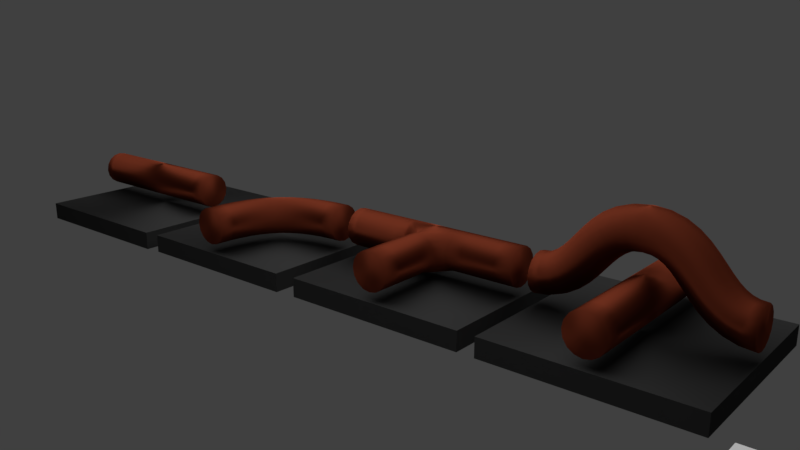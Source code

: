 # Source: electric_components.blend  (saved by Blender 2.79.0; exported with 4.5.12 LTS)
import bpy
from mathutils import Matrix  # noqa: F401  (used for matrix-valued properties, if any)

bpy.ops.wm.read_factory_settings(use_empty=True)
scene = bpy.context.scene
scene.name = 'Scene'

# ---- collections
col_collection_1 = bpy.data.collections.new('Collection 1'); scene.collection.children.link(col_collection_1)

# ---- materials (node trees are filled in below, after node groups)
mat_cable_material = bpy.data.materials.new('cable_material')
mat_cable_material.alpha_threshold = 0.0
mat_cable_material.roughness = 0.5
mat_underground = bpy.data.materials.new('underground')
mat_underground.alpha_threshold = 0.0
mat_underground.roughness = 0.5

# ---- material node trees
mat_cable_material.use_nodes = True; mat_cable_material.node_tree.nodes.clear()
_N = mat_cable_material.node_tree.nodes; _L = mat_cable_material.node_tree.links
n0 = _N.new('ShaderNodeOutputMaterial'); n0.name = 'Material Output'; n0.location = (300, 300)
n1 = _N.new('ShaderNodeBsdfAnisotropic'); n1.name = 'Anisotropic BSDF'; n1.location = (10, 300)
n1.distribution = 'GGX'
n1.inputs[0].default_value = (0.2705, 0.05127, 0.02315, 1.0)
n1.inputs[1].default_value = 0.8367
n1.inputs[2].default_value = 0.5
_L.new(n1.outputs[0], n0.inputs[0])
n0.is_active_output = True
mat_underground.use_nodes = True; mat_underground.node_tree.nodes.clear()
_N = mat_underground.node_tree.nodes; _L = mat_underground.node_tree.links
n0 = _N.new('ShaderNodeOutputMaterial'); n0.name = 'Material Output'; n0.location = (300, 300)
n1 = _N.new('ShaderNodeBsdfAnisotropic'); n1.name = 'Anisotropic BSDF'; n1.location = (10, 300)
n1.distribution = 'GGX'
n1.inputs[0].default_value = (0.06072, 0.06072, 0.06072, 1.0)
n1.inputs[1].default_value = 1.0
n1.inputs[2].default_value = 0.5
_L.new(n1.outputs[0], n0.inputs[0])
n0.is_active_output = True

# ---- world
world_world = bpy.data.worlds.new('World'); scene.world = world_world
world_world.color = (0.05088, 0.05088, 0.05088)
world_world.use_sun_shadow = False
world_world.sun_shadow_jitter_overblur = 0.0
world_world.cycles.sampling_method = 'MANUAL'

# ---- cameras
cam_camera = bpy.data.cameras.new('Camera')
cam_camera.clip_end = 100.0
cam_camera.lens = 35.0
cam_camera.sensor_width = 32.0
cam_camera.sensor_height = 18.0
cam_camera.ortho_scale = 7.314
cam_camera.dof.focus_distance = 0.0

# ---- lights
light_area = bpy.data.lights.new('Area', 'AREA')
light_area.transmission_factor = 0.0
light_area.energy = 392.7
light_area.shadow_buffer_clip_start = 0.5
light_area.shadow_soft_size = 10.0
light_area.shadow_maximum_resolution = 0.006
light_area.use_absolute_resolution = True
light_area.size = 10.0
light_area.size_y = 0.1

# ---- meshes
me_cubeziercurve_003 = bpy.data.meshes.new('CUBezierCurve.003')
me_cubeziercurve_003.from_pydata([(-1.0, 0.1848, -0.09629), (-1.0, 0.1414, -0.0314), (-1.0, 0.07654, 0.01195), (-1.0, -1.192e-07, 0.02718), (-1.0, -0.07654, 0.01195), (-1.0, -0.1414, -0.0314), (-1.0, -0.1848, -0.09629), (-1.0, -0.2, -0.1728), (-1.0, -0.1848, -0.2494), (-1.0, -0.1414, -0.3142), (-1.0, -0.07654, -0.3576), (-1.0, 8.941e-08, -0.3728), (-1.0, 0.07654, -0.3576), (-1.0, 0.1414, -0.3142), (-1.0, 0.1848, -0.2494), (-1.0, 0.2, -0.1728), (-0.901, 0.1848, -0.0862), (-0.9146, 0.1414, -0.02277), (-0.9237, 0.07654, 0.01962), (-0.9269, -1.118e-07, 0.0345), (-0.9237, -0.07654, 0.01962), (-0.9146, -0.1414, -0.02277), (-0.901, -0.1848, -0.0862), (-0.8848, -0.2, -0.161), (-0.8687, -0.1848, -0.2358), (-0.8551, -0.1414, -0.2993), (-0.8459, -0.07654, -0.3417), (-0.8427, 8.941e-08, -0.3565), (-0.8459, 0.07654, -0.3417), (-0.8551, 0.1414, -0.2993), (-0.8687, 0.1848, -0.2358), (-0.8848, 0.2, -0.161), (-0.8187, 0.1848, -0.0587), (-0.8456, 0.1414, 0.0003627), (-0.8635, 0.07654, 0.03983), (-0.8698, -1.118e-07, 0.05369), (-0.8635, -0.07654, 0.03983), (-0.8456, -0.1414, 0.0003626), (-0.8187, -0.1848, -0.05871), (-0.787, -0.2, -0.1284), (-0.7554, -0.1848, -0.1981), (-0.7285, -0.1414, -0.2571), (-0.7106, -0.07654, -0.2966), (-0.7043, 7.451e-08, -0.3104), (-0.7106, 0.07654, -0.2966), (-0.7285, 0.1414, -0.2571), (-0.7554, 0.1848, -0.1981), (-0.787, 0.2, -0.1284), (-0.7473, 0.1848, -0.01657), (-0.7847, 0.1414, 0.03642), (-0.8098, 0.07654, 0.07182), (-0.8186, -1.043e-07, 0.08425), (-0.8098, -0.07654, 0.07182), (-0.7847, -0.1414, 0.03642), (-0.7473, -0.1848, -0.01657), (-0.7031, -0.2, -0.07907), (-0.659, -0.1848, -0.1416), (-0.6215, -0.1414, -0.1946), (-0.5965, -0.07654, -0.23), (-0.5877, 8.941e-08, -0.2424), (-0.5965, 0.07654, -0.23), (-0.6215, 0.1414, -0.1946), (-0.659, 0.1848, -0.1416), (-0.7031, 0.2, -0.07907), (-0.6821, 0.1848, 0.03845), (-0.7266, 0.1414, 0.08568), (-0.7563, 0.07654, 0.1172), (-0.7667, -1.118e-07, 0.1283), (-0.7563, -0.07654, 0.1172), (-0.7266, -0.1414, 0.08568), (-0.6821, -0.1848, 0.03845), (-0.6296, -0.2, -0.01727), (-0.5772, -0.1848, -0.07299), (-0.5327, -0.1414, -0.1202), (-0.5029, -0.07654, -0.1518), (-0.4925, 8.196e-08, -0.1629), (-0.5029, 0.07654, -0.1518), (-0.5327, 0.1414, -0.1202), (-0.5772, 0.1848, -0.07299), (-0.6296, 0.2, -0.01727), (-0.62, 0.1848, 0.104), (-0.6683, 0.1414, 0.1473), (-0.7006, 0.07654, 0.1763), (-0.7119, -1.118e-07, 0.1865), (-0.7006, -0.07654, 0.1763), (-0.6683, -0.1414, 0.1473), (-0.62, -0.1848, 0.104), (-0.5631, -0.2, 0.05287), (-0.5061, -0.1848, 0.001744), (-0.4578, -0.1414, -0.0416), (-0.4256, -0.07654, -0.07056), (-0.4142, 7.451e-08, -0.08073), (-0.4256, 0.07654, -0.07056), (-0.4578, 0.1414, -0.0416), (-0.5061, 0.1848, 0.001744), (-0.5631, 0.2, 0.05287), (-0.5583, 0.1848, 0.1767), (-0.6078, 0.1414, 0.2187), (-0.6409, 0.07654, 0.2468), (-0.6525, -1.043e-07, 0.2566), (-0.6409, -0.07654, 0.2468), (-0.6078, -0.1414, 0.2187), (-0.5583, -0.1848, 0.1767), (-0.5, -0.2, 0.1272), (-0.4417, -0.1848, 0.07764), (-0.3922, -0.1414, 0.03565), (-0.3591, -0.07654, 0.007595), (-0.3475, 7.451e-08, -0.002257), (-0.3591, 0.07654, 0.007595), (-0.3922, 0.1414, 0.03565), (-0.4417, 0.1848, 0.07764), (-0.5, 0.2, 0.1272), (-0.4939, 0.1848, 0.2526), (-0.5422, 0.1414, 0.2959), (-0.5744, 0.07654, 0.3249), (-0.5858, -1.118e-07, 0.3351), (-0.5744, -0.07654, 0.3249), (-0.5422, -0.1414, 0.2959), (-0.4939, -0.1848, 0.2526), (-0.4369, -0.2, 0.2015), (-0.38, -0.1848, 0.1504), (-0.3317, -0.1414, 0.107), (-0.2994, -0.07654, 0.07805), (-0.2881, 7.451e-08, 0.06788), (-0.2994, 0.07654, 0.07805), (-0.3317, 0.1414, 0.107), (-0.38, 0.1848, 0.1504), (-0.4369, 0.2, 0.2015), (-0.4228, 0.1848, 0.3273), (-0.4673, 0.1414, 0.3746), (-0.4971, 0.07654, 0.4061), (-0.5075, -1.043e-07, 0.4172), (-0.4971, -0.07654, 0.4061), (-0.4673, -0.1414, 0.3746), (-0.4228, -0.1848, 0.3273), (-0.3704, -0.2, 0.2716), (-0.3179, -0.1848, 0.2159), (-0.2734, -0.1414, 0.1687), (-0.2437, -0.07654, 0.1371), (-0.2333, 8.196e-08, 0.126), (-0.2437, 0.07654, 0.1371), (-0.2734, 0.1414, 0.1687), (-0.3179, 0.1848, 0.2159), (-0.3704, 0.2, 0.2716), (-0.341, 0.1848, 0.3959), (-0.3785, 0.1414, 0.4489), (-0.4035, 0.07654, 0.4843), (-0.4123, -1.043e-07, 0.4968), (-0.4035, -0.07654, 0.4843), (-0.3785, -0.1414, 0.4489), (-0.341, -0.1848, 0.3959), (-0.2969, -0.2, 0.3334), (-0.2527, -0.1848, 0.2709), (-0.2153, -0.1414, 0.2179), (-0.1902, -0.07654, 0.1825), (-0.1814, 8.941e-08, 0.1701), (-0.1902, 0.07654, 0.1825), (-0.2153, 0.1414, 0.2179), (-0.2527, 0.1848, 0.2709), (-0.2969, 0.2, 0.3334), (-0.2446, 0.1848, 0.4524), (-0.2715, 0.1414, 0.5115), (-0.2894, 0.07654, 0.5509), (-0.2957, -1.118e-07, 0.5648), (-0.2894, -0.07654, 0.5509), (-0.2715, -0.1414, 0.5115), (-0.2446, -0.1848, 0.4524), (-0.213, -0.2, 0.3827), (-0.1813, -0.1848, 0.3131), (-0.1544, -0.1414, 0.254), (-0.1365, -0.07654, 0.2145), (-0.1302, 8.196e-08, 0.2007), (-0.1365, 0.07654, 0.2145), (-0.1544, 0.1414, 0.254), (-0.1813, 0.1848, 0.3131), (-0.213, 0.2, 0.3827), (-0.1313, 0.1848, 0.4902), (-0.1449, 0.1414, 0.5536), (-0.1541, 0.07654, 0.596), (-0.1573, -1.043e-07, 0.6109), (-0.1541, -0.07654, 0.596), (-0.1449, -0.1414, 0.5536), (-0.1313, -0.1848, 0.4902), (-0.1152, -0.2, 0.4154), (-0.09905, -0.1848, 0.3405), (-0.08539, -0.1414, 0.2771), (-0.07626, -0.07654, 0.2347), (-0.07305, 7.451e-08, 0.2199), (-0.07626, 0.07654, 0.2347), (-0.08539, 0.1414, 0.2771), (-0.09905, 0.1848, 0.3405), (-0.1152, 0.2, 0.4154), (-5.029e-08, 0.1848, 0.5037), (-7.823e-08, 0.1414, 0.5686), (-9.313e-08, 0.07654, 0.612), (-8.941e-08, -1.043e-07, 0.6272), (-8.196e-08, -0.07654, 0.612), (-5.96e-08, -0.1414, 0.5686), (-2.98e-08, -0.1848, 0.5037), (1.49e-08, -0.2, 0.4272), (4.657e-08, -0.1848, 0.3506), (7.823e-08, -0.1414, 0.2858), (9.127e-08, -0.07654, 0.2424), (8.941e-08, 7.451e-08, 0.2272), (8.196e-08, 0.07654, 0.2424), (5.96e-08, 0.1414, 0.2858), (2.235e-08, 0.1848, 0.3506), (-1.49e-08, 0.2, 0.4272), (0.1313, 0.1848, 0.4902), (0.1449, 0.1414, 0.5536), (0.1541, 0.07654, 0.596), (0.1573, -1.08e-07, 0.6109), (0.1541, -0.07654, 0.596), (0.1449, -0.1414, 0.5536), (0.1313, -0.1848, 0.4902), (0.1152, -0.2, 0.4154), (0.09905, -0.1848, 0.3405), (0.08539, -0.1414, 0.2771), (0.07626, -0.07654, 0.2347), (0.07305, 7.823e-08, 0.2199), (0.07626, 0.07654, 0.2347), (0.08539, 0.1414, 0.2771), (0.09905, 0.1848, 0.3405), (0.1152, 0.2, 0.4154), (0.2446, 0.1848, 0.4524), (0.2715, 0.1414, 0.5115), (0.2894, 0.07654, 0.5509), (0.2957, -1.006e-07, 0.5648), (0.2894, -0.07654, 0.5509), (0.2715, -0.1414, 0.5115), (0.2446, -0.1848, 0.4524), (0.213, -0.2, 0.3827), (0.1813, -0.1848, 0.3131), (0.1544, -0.1414, 0.254), (0.1365, -0.07654, 0.2145), (0.1302, 6.519e-08, 0.2007), (0.1365, 0.07654, 0.2145), (0.1544, 0.1414, 0.254), (0.1813, 0.1848, 0.3131), (0.213, 0.2, 0.3827), (0.341, 0.1848, 0.3959), (0.3785, 0.1414, 0.4489), (0.4035, 0.07654, 0.4843), (0.4123, -1.043e-07, 0.4968), (0.4035, -0.07654, 0.4843), (0.3785, -0.1414, 0.4489), (0.341, -0.1848, 0.3959), (0.2969, -0.2, 0.3334), (0.2527, -0.1848, 0.2709), (0.2153, -0.1414, 0.2179), (0.1902, -0.07654, 0.1825), (0.1814, 8.009e-08, 0.1701), (0.1902, 0.07654, 0.1825), (0.2153, 0.1414, 0.2179), (0.2527, 0.1848, 0.2709), (0.2969, 0.2, 0.3334), (0.4228, 0.1848, 0.3273), (0.4673, 0.1414, 0.3746), (0.4971, 0.07654, 0.4061), (0.5075, -9.872e-08, 0.4172), (0.4971, -0.07654, 0.4061), (0.4673, -0.1414, 0.3746), (0.4228, -0.1848, 0.3273), (0.3704, -0.2, 0.2716), (0.3179, -0.1848, 0.2159), (0.2734, -0.1414, 0.1687), (0.2437, -0.07654, 0.1371), (0.2333, 7.451e-08, 0.126), (0.2437, 0.07654, 0.1371), (0.2734, 0.1414, 0.1687), (0.3179, 0.1848, 0.2159), (0.3704, 0.2, 0.2716), (0.4939, 0.1848, 0.2526), (0.5422, 0.1414, 0.2959), (0.5744, 0.07654, 0.3249), (0.5858, -9.686e-08, 0.3351), (0.5744, -0.07654, 0.3249), (0.5422, -0.1414, 0.2959), (0.4939, -0.1848, 0.2526), (0.4369, -0.2, 0.2015), (0.38, -0.1848, 0.1504), (0.3317, -0.1414, 0.107), (0.2994, -0.07654, 0.07805), (0.2881, 6.519e-08, 0.06788), (0.2994, 0.07654, 0.07805), (0.3317, 0.1414, 0.107), (0.38, 0.1848, 0.1504), (0.4369, 0.2, 0.2015), (0.5583, 0.1848, 0.1767), (0.6078, 0.1414, 0.2187), (0.6409, 0.07654, 0.2468), (0.6525, -1.015e-07, 0.2566), (0.6409, -0.07654, 0.2468), (0.6078, -0.1414, 0.2187), (0.5583, -0.1848, 0.1767), (0.5, -0.2, 0.1272), (0.4417, -0.1848, 0.07764), (0.3922, -0.1414, 0.03565), (0.3591, -0.07654, 0.007595), (0.3475, 6.985e-08, -0.002257), (0.3591, 0.07654, 0.007595), (0.3922, 0.1414, 0.03565), (0.4417, 0.1848, 0.07764), (0.5, 0.2, 0.1272), (0.62, 0.1848, 0.104), (0.6683, 0.1414, 0.1473), (0.7006, 0.07654, 0.1763), (0.7119, -9.686e-08, 0.1865), (0.7006, -0.07654, 0.1763), (0.6683, -0.1414, 0.1473), (0.62, -0.1848, 0.104), (0.5631, -0.2, 0.05287), (0.5061, -0.1848, 0.001744), (0.4578, -0.1414, -0.0416), (0.4256, -0.07654, -0.07056), (0.4142, 6.519e-08, -0.08073), (0.4256, 0.07654, -0.07056), (0.4578, 0.1414, -0.0416), (0.5061, 0.1848, 0.001744), (0.5631, 0.2, 0.05287), (0.6821, 0.1848, 0.03845), (0.7266, 0.1414, 0.08568), (0.7563, 0.07654, 0.1172), (0.7667, -1.024e-07, 0.1283), (0.7563, -0.07654, 0.1172), (0.7266, -0.1414, 0.08568), (0.6821, -0.1848, 0.03845), (0.6296, -0.2, -0.01727), (0.5772, -0.1848, -0.07299), (0.5327, -0.1414, -0.1202), (0.5029, -0.07654, -0.1518), (0.4925, 7.823e-08, -0.1629), (0.5029, 0.07654, -0.1518), (0.5327, 0.1414, -0.1202), (0.5772, 0.1848, -0.07299), (0.6296, 0.2, -0.01727), (0.7473, 0.1848, -0.01657), (0.7847, 0.1414, 0.03642), (0.8098, 0.07654, 0.07182), (0.8186, -1.024e-07, 0.08425), (0.8098, -0.07654, 0.07182), (0.7847, -0.1414, 0.03642), (0.7473, -0.1848, -0.01657), (0.7031, -0.2, -0.07907), (0.659, -0.1848, -0.1416), (0.6215, -0.1414, -0.1946), (0.5965, -0.07654, -0.23), (0.5877, 8.382e-08, -0.2424), (0.5965, 0.07654, -0.23), (0.6215, 0.1414, -0.1946), (0.659, 0.1848, -0.1416), (0.7031, 0.2, -0.07907), (0.8187, 0.1848, -0.0587), (0.8456, 0.1414, 0.0003628), (0.8635, 0.07654, 0.03983), (0.8698, -1.062e-07, 0.05369), (0.8635, -0.07654, 0.03983), (0.8456, -0.1414, 0.0003626), (0.8187, -0.1848, -0.0587), (0.787, -0.2, -0.1284), (0.7554, -0.1848, -0.1981), (0.7285, -0.1414, -0.2571), (0.7106, -0.07654, -0.2966), (0.7043, 7.078e-08, -0.3104), (0.7106, 0.07654, -0.2966), (0.7285, 0.1414, -0.2571), (0.7554, 0.1848, -0.1981), (0.787, 0.2, -0.1284), (0.901, 0.1848, -0.0862), (0.9146, 0.1414, -0.02277), (0.9237, 0.07654, 0.01962), (0.9269, -1.043e-07, 0.0345), (0.9237, -0.07654, 0.01962), (0.9146, -0.1414, -0.02277), (0.901, -0.1848, -0.0862), (0.8848, -0.2, -0.161), (0.8687, -0.1848, -0.2358), (0.8551, -0.1414, -0.2993), (0.8459, -0.07654, -0.3417), (0.8427, 7.451e-08, -0.3565), (0.8459, 0.07654, -0.3417), (0.8551, 0.1414, -0.2993), (0.8687, 0.1848, -0.2358), (0.8848, 0.2, -0.161), (1.0, 0.1848, -0.09629), (1.0, 0.1414, -0.0314), (1.0, 0.07654, 0.01195), (1.0, -9.686e-08, 0.02718), (1.0, -0.07654, 0.01195), (1.0, -0.1414, -0.0314), (1.0, -0.1848, -0.09629), (1.0, -0.2, -0.1728), (1.0, -0.1848, -0.2494), (1.0, -0.1414, -0.3142), (1.0, -0.07654, -0.3576), (1.0, 6.706e-08, -0.3728), (1.0, 0.07654, -0.3576), (1.0, 0.1414, -0.3142), (1.0, 0.1848, -0.2494), (1.0, 0.2, -0.1728), (-0.1848, -1.0, -0.09629), (-0.1414, -1.0, -0.0314), (-0.07654, -1.0, 0.01195), (1.331e-07, -1.0, 0.02718), (0.07654, -1.0, 0.01195), (0.1414, -1.0, -0.0314), (0.1848, -1.0, -0.09629), (0.2, -1.0, -0.1728), (0.1848, -1.0, -0.2494), (0.1414, -1.0, -0.3142), (0.07654, -1.0, -0.3576), (-1.589e-08, -1.0, -0.3728), (-0.07654, -1.0, -0.3576), (-0.1414, -1.0, -0.3142), (-0.1848, -1.0, -0.2494), (-0.2, -1.0, -0.1728), (-0.1848, -0.793, -0.09629), (-0.1414, -0.793, -0.0314), (-0.07654, -0.793, 0.01195), (1.365e-07, -0.793, 0.02718), (0.07654, -0.793, 0.01195), (0.1414, -0.793, -0.0314), (0.1848, -0.793, -0.09629), (0.2, -0.793, -0.1728), (0.1848, -0.793, -0.2494), (0.1414, -0.793, -0.3142), (0.07654, -0.793, -0.3576), (-1.248e-08, -0.793, -0.3728), (-0.07654, -0.793, -0.3576), (-0.1414, -0.793, -0.3142), (-0.1848, -0.793, -0.2494), (-0.2, -0.793, -0.1728), (-0.1848, -0.6016, -0.09629), (-0.1414, -0.6016, -0.0314), (-0.07654, -0.6016, 0.01195), (1.363e-07, -0.6016, 0.02718), (0.07654, -0.6016, 0.01195), (0.1414, -0.6016, -0.0314), (0.1848, -0.6016, -0.09629), (0.2, -0.6016, -0.1728), (0.1848, -0.6016, -0.2494), (0.1414, -0.6016, -0.3142), (0.07654, -0.6016, -0.3576), (-1.271e-08, -0.6016, -0.3728), (-0.07654, -0.6016, -0.3576), (-0.1414, -0.6016, -0.3142), (-0.1848, -0.6016, -0.2494), (-0.2, -0.6016, -0.1728), (-0.1848, -0.4234, -0.09629), (-0.1414, -0.4234, -0.0314), (-0.07654, -0.4234, 0.01195), (1.329e-07, -0.4234, 0.02718), (0.07654, -0.4234, 0.01195), (0.1414, -0.4234, -0.0314), (0.1848, -0.4234, -0.09629), (0.2, -0.4234, -0.1728), (0.1848, -0.4234, -0.2494), (0.1414, -0.4234, -0.3142), (0.07654, -0.4234, -0.3576), (-1.607e-08, -0.4234, -0.3728), (-0.07654, -0.4234, -0.3576), (-0.1414, -0.4234, -0.3142), (-0.1848, -0.4234, -0.2494), (-0.2, -0.4234, -0.1728), (-0.1848, -0.2558, -0.09629), (-0.1414, -0.2558, -0.0314), (-0.07654, -0.2558, 0.01195), (1.27e-07, -0.2558, 0.02718), (0.07654, -0.2558, 0.01195), (0.1414, -0.2558, -0.0314), (0.1848, -0.2558, -0.09629), (0.2, -0.2558, -0.1728), (0.1848, -0.2558, -0.2494), (0.1414, -0.2558, -0.3142), (0.07654, -0.2558, -0.3576), (-2.206e-08, -0.2558, -0.3728), (-0.07654, -0.2558, -0.3576), (-0.1414, -0.2558, -0.3142), (-0.1848, -0.2558, -0.2494), (-0.2, -0.2558, -0.1728), (-0.1848, -0.09638, -0.09629), (-0.1414, -0.09638, -0.0314), (-0.07654, -0.09638, 0.01195), (1.189e-07, -0.09638, 0.02718), (0.07654, -0.09638, 0.01195), (0.1414, -0.09638, -0.0314), (0.1848, -0.09638, -0.09629), (0.2, -0.09638, -0.1728), (0.1848, -0.09638, -0.2494), (0.1414, -0.09638, -0.3142), (0.07654, -0.09638, -0.3576), (-3.016e-08, -0.09638, -0.3728), (-0.07654, -0.09638, -0.3576), (-0.1414, -0.09638, -0.3142), (-0.1848, -0.09638, -0.2494), (-0.2, -0.09638, -0.1728), (-0.1848, 0.05738, -0.09629), (-0.1414, 0.05738, -0.0314), (-0.07654, 0.05738, 0.01195), (1.091e-07, 0.05738, 0.02718), (0.07654, 0.05738, 0.01195), (0.1414, 0.05738, -0.0314), (0.1848, 0.05738, -0.09629), (0.2, 0.05738, -0.1728), (0.1848, 0.05738, -0.2494), (0.1414, 0.05738, -0.3142), (0.07654, 0.05738, -0.3576), (-3.987e-08, 0.05738, -0.3728), (-0.07654, 0.05738, -0.3576), (-0.1414, 0.05738, -0.3142), (-0.1848, 0.05738, -0.2494), (-0.2, 0.05738, -0.1728), (-0.1848, 0.208, -0.09629), (-0.1414, 0.208, -0.0314), (-0.07654, 0.208, 0.01195), (9.834e-08, 0.208, 0.02718), (0.07654, 0.208, 0.01195), (0.1414, 0.208, -0.0314), (0.1848, 0.208, -0.09629), (0.2, 0.208, -0.1728), (0.1848, 0.208, -0.2494), (0.1414, 0.208, -0.3142), (0.07654, 0.208, -0.3576), (-5.067e-08, 0.208, -0.3728), (-0.07654, 0.208, -0.3576), (-0.1414, 0.208, -0.3142), (-0.1848, 0.208, -0.2494), (-0.2, 0.208, -0.1728), (-0.1848, 0.3578, -0.09629), (-0.1414, 0.3578, -0.0314), (-0.07654, 0.3578, 0.01195), (8.695e-08, 0.3578, 0.02718), (0.07654, 0.3578, 0.01195), (0.1414, 0.3578, -0.0314), (0.1848, 0.3578, -0.09629), (0.2, 0.3578, -0.1728), (0.1848, 0.3578, -0.2494), (0.1414, 0.3578, -0.3142), (0.07654, 0.3578, -0.3576), (-6.206e-08, 0.3578, -0.3728), (-0.07654, 0.3578, -0.3576), (-0.1414, 0.3578, -0.3142), (-0.1848, 0.3578, -0.2494), (-0.2, 0.3578, -0.1728), (-0.1848, 0.5095, -0.09629), (-0.1414, 0.5095, -0.0314), (-0.07654, 0.5095, 0.01195), (7.548e-08, 0.5095, 0.02718), (0.07654, 0.5095, 0.01195), (0.1414, 0.5095, -0.0314), (0.1848, 0.5095, -0.09629), (0.2, 0.5095, -0.1728), (0.1848, 0.5095, -0.2494), (0.1414, 0.5095, -0.3142), (0.07654, 0.5095, -0.3576), (-7.353e-08, 0.5095, -0.3728), (-0.07654, 0.5095, -0.3576), (-0.1414, 0.5095, -0.3142), (-0.1848, 0.5095, -0.2494), (-0.2, 0.5095, -0.1728), (-0.1848, 0.6654, -0.09629), (-0.1414, 0.6654, -0.0314), (-0.07654, 0.6654, 0.01195), (6.444e-08, 0.6654, 0.02718), (0.07654, 0.6654, 0.01195), (0.1414, 0.6654, -0.0314), (0.1848, 0.6654, -0.09629), (0.2, 0.6654, -0.1728), (0.1848, 0.6654, -0.2494), (0.1414, 0.6654, -0.3142), (0.07654, 0.6654, -0.3576), (-8.457e-08, 0.6654, -0.3728), (-0.07654, 0.6654, -0.3576), (-0.1414, 0.6654, -0.3142), (-0.1848, 0.6654, -0.2494), (-0.2, 0.6654, -0.1728), (-0.1848, 0.8281, -0.09629), (-0.1414, 0.8281, -0.0314), (-0.07654, 0.8281, 0.01195), (5.434e-08, 0.8281, 0.02718), (0.07654, 0.8281, 0.01195), (0.1414, 0.8281, -0.0314), (0.1848, 0.8281, -0.09629), (0.2, 0.8281, -0.1728), (0.1848, 0.8281, -0.2494), (0.1414, 0.8281, -0.3142), (0.07654, 0.8281, -0.3576), (-9.467e-08, 0.8281, -0.3728), (-0.07654, 0.8281, -0.3576), (-0.1414, 0.8281, -0.3142), (-0.1848, 0.8281, -0.2494), (-0.2, 0.8281, -0.1728), (-0.1848, 1.0, -0.09629), (-0.1414, 1.0, -0.0314), (-0.07654, 1.0, 0.01195), (4.57e-08, 1.0, 0.02718), (0.07654, 1.0, 0.01195), (0.1414, 1.0, -0.0314), (0.1848, 1.0, -0.09629), (0.2, 1.0, -0.1728), (0.1848, 1.0, -0.2494), (0.1414, 1.0, -0.3142), (0.07654, 1.0, -0.3576), (-1.033e-07, 1.0, -0.3728), (-0.07654, 1.0, -0.3576), (-0.1414, 1.0, -0.3142), (-0.1848, 1.0, -0.2494), (-0.2, 1.0, -0.1728), (-1.0, -1.0, -0.6728), (1.0, -1.0, -0.6728), (-1.0, 1.0, -0.6728), (1.0, 1.0, -0.6728), (-1.0, -1.0, -0.6728), (1.0, -1.0, -0.6728), (-1.0, 1.0, -0.6728), (1.0, 1.0, -0.6728), (-1.0, -1.0, -0.4728), (1.0, -1.0, -0.4728), (-1.0, 1.0, -0.4728), (1.0, 1.0, -0.4728)], [], [(0, 16, 31, 15), (1, 17, 16, 0), (2, 18, 17, 1), (3, 19, 18, 2), (4, 20, 19, 3), (5, 21, 20, 4), (6, 22, 21, 5), (7, 23, 22, 6), (8, 24, 23, 7), (9, 25, 24, 8), (10, 26, 25, 9), (11, 27, 26, 10), (12, 28, 27, 11), (13, 29, 28, 12), (14, 30, 29, 13), (15, 31, 30, 14), (16, 32, 47, 31), (17, 33, 32, 16), (18, 34, 33, 17), (19, 35, 34, 18), (20, 36, 35, 19), (21, 37, 36, 20), (22, 38, 37, 21), (23, 39, 38, 22), (24, 40, 39, 23), (25, 41, 40, 24), (26, 42, 41, 25), (27, 43, 42, 26), (28, 44, 43, 27), (29, 45, 44, 28), (30, 46, 45, 29), (31, 47, 46, 30), (32, 48, 63, 47), (33, 49, 48, 32), (34, 50, 49, 33), (35, 51, 50, 34), (36, 52, 51, 35), (37, 53, 52, 36), (38, 54, 53, 37), (39, 55, 54, 38), (40, 56, 55, 39), (41, 57, 56, 40), (42, 58, 57, 41), (43, 59, 58, 42), (44, 60, 59, 43), (45, 61, 60, 44), (46, 62, 61, 45), (47, 63, 62, 46), (48, 64, 79, 63), (49, 65, 64, 48), (50, 66, 65, 49), (51, 67, 66, 50), (52, 68, 67, 51), (53, 69, 68, 52), (54, 70, 69, 53), (55, 71, 70, 54), (56, 72, 71, 55), (57, 73, 72, 56), (58, 74, 73, 57), (59, 75, 74, 58), (60, 76, 75, 59), (61, 77, 76, 60), (62, 78, 77, 61), (63, 79, 78, 62), (64, 80, 95, 79), (65, 81, 80, 64), (66, 82, 81, 65), (67, 83, 82, 66), (68, 84, 83, 67), (69, 85, 84, 68), (70, 86, 85, 69), (71, 87, 86, 70), (72, 88, 87, 71), (73, 89, 88, 72), (74, 90, 89, 73), (75, 91, 90, 74), (76, 92, 91, 75), (77, 93, 92, 76), (78, 94, 93, 77), (79, 95, 94, 78), (80, 96, 111, 95), (81, 97, 96, 80), (82, 98, 97, 81), (83, 99, 98, 82), (84, 100, 99, 83), (85, 101, 100, 84), (86, 102, 101, 85), (87, 103, 102, 86), (88, 104, 103, 87), (89, 105, 104, 88), (90, 106, 105, 89), (91, 107, 106, 90), (92, 108, 107, 91), (93, 109, 108, 92), (94, 110, 109, 93), (95, 111, 110, 94), (96, 112, 127, 111), (97, 113, 112, 96), (98, 114, 113, 97), (99, 115, 114, 98), (100, 116, 115, 99), (101, 117, 116, 100), (102, 118, 117, 101), (103, 119, 118, 102), (104, 120, 119, 103), (105, 121, 120, 104), (106, 122, 121, 105), (107, 123, 122, 106), (108, 124, 123, 107), (109, 125, 124, 108), (110, 126, 125, 109), (111, 127, 126, 110), (112, 128, 143, 127), (113, 129, 128, 112), (114, 130, 129, 113), (115, 131, 130, 114), (116, 132, 131, 115), (117, 133, 132, 116), (118, 134, 133, 117), (119, 135, 134, 118), (120, 136, 135, 119), (121, 137, 136, 120), (122, 138, 137, 121), (123, 139, 138, 122), (124, 140, 139, 123), (125, 141, 140, 124), (126, 142, 141, 125), (127, 143, 142, 126), (128, 144, 159, 143), (129, 145, 144, 128), (130, 146, 145, 129), (131, 147, 146, 130), (132, 148, 147, 131), (133, 149, 148, 132), (134, 150, 149, 133), (135, 151, 150, 134), (136, 152, 151, 135), (137, 153, 152, 136), (138, 154, 153, 137), (139, 155, 154, 138), (140, 156, 155, 139), (141, 157, 156, 140), (142, 158, 157, 141), (143, 159, 158, 142), (144, 160, 175, 159), (145, 161, 160, 144), (146, 162, 161, 145), (147, 163, 162, 146), (148, 164, 163, 147), (149, 165, 164, 148), (150, 166, 165, 149), (151, 167, 166, 150), (152, 168, 167, 151), (153, 169, 168, 152), (154, 170, 169, 153), (155, 171, 170, 154), (156, 172, 171, 155), (157, 173, 172, 156), (158, 174, 173, 157), (159, 175, 174, 158), (160, 176, 191, 175), (161, 177, 176, 160), (162, 178, 177, 161), (163, 179, 178, 162), (164, 180, 179, 163), (165, 181, 180, 164), (166, 182, 181, 165), (167, 183, 182, 166), (168, 184, 183, 167), (169, 185, 184, 168), (170, 186, 185, 169), (171, 187, 186, 170), (172, 188, 187, 171), (173, 189, 188, 172), (174, 190, 189, 173), (175, 191, 190, 174), (176, 192, 207, 191), (177, 193, 192, 176), (178, 194, 193, 177), (179, 195, 194, 178), (180, 196, 195, 179), (181, 197, 196, 180), (182, 198, 197, 181), (183, 199, 198, 182), (184, 200, 199, 183), (185, 201, 200, 184), (186, 202, 201, 185), (187, 203, 202, 186), (188, 204, 203, 187), (189, 205, 204, 188), (190, 206, 205, 189), (191, 207, 206, 190), (192, 208, 223, 207), (193, 209, 208, 192), (194, 210, 209, 193), (195, 211, 210, 194), (196, 212, 211, 195), (197, 213, 212, 196), (198, 214, 213, 197), (199, 215, 214, 198), (200, 216, 215, 199), (201, 217, 216, 200), (202, 218, 217, 201), (203, 219, 218, 202), (204, 220, 219, 203), (205, 221, 220, 204), (206, 222, 221, 205), (207, 223, 222, 206), (208, 224, 239, 223), (209, 225, 224, 208), (210, 226, 225, 209), (211, 227, 226, 210), (212, 228, 227, 211), (213, 229, 228, 212), (214, 230, 229, 213), (215, 231, 230, 214), (216, 232, 231, 215), (217, 233, 232, 216), (218, 234, 233, 217), (219, 235, 234, 218), (220, 236, 235, 219), (221, 237, 236, 220), (222, 238, 237, 221), (223, 239, 238, 222), (224, 240, 255, 239), (225, 241, 240, 224), (226, 242, 241, 225), (227, 243, 242, 226), (228, 244, 243, 227), (229, 245, 244, 228), (230, 246, 245, 229), (231, 247, 246, 230), (232, 248, 247, 231), (233, 249, 248, 232), (234, 250, 249, 233), (235, 251, 250, 234), (236, 252, 251, 235), (237, 253, 252, 236), (238, 254, 253, 237), (239, 255, 254, 238), (240, 256, 271, 255), (241, 257, 256, 240), (242, 258, 257, 241), (243, 259, 258, 242), (244, 260, 259, 243), (245, 261, 260, 244), (246, 262, 261, 245), (247, 263, 262, 246), (248, 264, 263, 247), (249, 265, 264, 248), (250, 266, 265, 249), (251, 267, 266, 250), (252, 268, 267, 251), (253, 269, 268, 252), (254, 270, 269, 253), (255, 271, 270, 254), (256, 272, 287, 271), (257, 273, 272, 256), (258, 274, 273, 257), (259, 275, 274, 258), (260, 276, 275, 259), (261, 277, 276, 260), (262, 278, 277, 261), (263, 279, 278, 262), (264, 280, 279, 263), (265, 281, 280, 264), (266, 282, 281, 265), (267, 283, 282, 266), (268, 284, 283, 267), (269, 285, 284, 268), (270, 286, 285, 269), (271, 287, 286, 270), (272, 288, 303, 287), (273, 289, 288, 272), (274, 290, 289, 273), (275, 291, 290, 274), (276, 292, 291, 275), (277, 293, 292, 276), (278, 294, 293, 277), (279, 295, 294, 278), (280, 296, 295, 279), (281, 297, 296, 280), (282, 298, 297, 281), (283, 299, 298, 282), (284, 300, 299, 283), (285, 301, 300, 284), (286, 302, 301, 285), (287, 303, 302, 286), (288, 304, 319, 303), (289, 305, 304, 288), (290, 306, 305, 289), (291, 307, 306, 290), (292, 308, 307, 291), (293, 309, 308, 292), (294, 310, 309, 293), (295, 311, 310, 294), (296, 312, 311, 295), (297, 313, 312, 296), (298, 314, 313, 297), (299, 315, 314, 298), (300, 316, 315, 299), (301, 317, 316, 300), (302, 318, 317, 301), (303, 319, 318, 302), (304, 320, 335, 319), (305, 321, 320, 304), (306, 322, 321, 305), (307, 323, 322, 306), (308, 324, 323, 307), (309, 325, 324, 308), (310, 326, 325, 309), (311, 327, 326, 310), (312, 328, 327, 311), (313, 329, 328, 312), (314, 330, 329, 313), (315, 331, 330, 314), (316, 332, 331, 315), (317, 333, 332, 316), (318, 334, 333, 317), (319, 335, 334, 318), (320, 336, 351, 335), (321, 337, 336, 320), (322, 338, 337, 321), (323, 339, 338, 322), (324, 340, 339, 323), (325, 341, 340, 324), (326, 342, 341, 325), (327, 343, 342, 326), (328, 344, 343, 327), (329, 345, 344, 328), (330, 346, 345, 329), (331, 347, 346, 330), (332, 348, 347, 331), (333, 349, 348, 332), (334, 350, 349, 333), (335, 351, 350, 334), (336, 352, 367, 351), (337, 353, 352, 336), (338, 354, 353, 337), (339, 355, 354, 338), (340, 356, 355, 339), (341, 357, 356, 340), (342, 358, 357, 341), (343, 359, 358, 342), (344, 360, 359, 343), (345, 361, 360, 344), (346, 362, 361, 345), (347, 363, 362, 346), (348, 364, 363, 347), (349, 365, 364, 348), (350, 366, 365, 349), (351, 367, 366, 350), (352, 368, 383, 367), (353, 369, 368, 352), (354, 370, 369, 353), (355, 371, 370, 354), (356, 372, 371, 355), (357, 373, 372, 356), (358, 374, 373, 357), (359, 375, 374, 358), (360, 376, 375, 359), (361, 377, 376, 360), (362, 378, 377, 361), (363, 379, 378, 362), (364, 380, 379, 363), (365, 381, 380, 364), (366, 382, 381, 365), (367, 383, 382, 366), (368, 384, 399, 383), (369, 385, 384, 368), (370, 386, 385, 369), (371, 387, 386, 370), (372, 388, 387, 371), (373, 389, 388, 372), (374, 390, 389, 373), (375, 391, 390, 374), (376, 392, 391, 375), (377, 393, 392, 376), (378, 394, 393, 377), (379, 395, 394, 378), (380, 396, 395, 379), (381, 397, 396, 380), (382, 398, 397, 381), (383, 399, 398, 382), (0, 15, 14, 13, 12, 11, 10, 9, 8, 7, 6, 5, 4, 3, 2, 1), (385, 386, 387, 388, 389, 390, 391, 392, 393, 394, 395, 396, 397, 398, 399, 384), (400, 416, 431, 415), (401, 417, 416, 400), (402, 418, 417, 401), (403, 419, 418, 402), (404, 420, 419, 403), (405, 421, 420, 404), (406, 422, 421, 405), (407, 423, 422, 406), (408, 424, 423, 407), (409, 425, 424, 408), (410, 426, 425, 409), (411, 427, 426, 410), (412, 428, 427, 411), (413, 429, 428, 412), (414, 430, 429, 413), (415, 431, 430, 414), (416, 432, 447, 431), (417, 433, 432, 416), (418, 434, 433, 417), (419, 435, 434, 418), (420, 436, 435, 419), (421, 437, 436, 420), (422, 438, 437, 421), (423, 439, 438, 422), (424, 440, 439, 423), (425, 441, 440, 424), (426, 442, 441, 425), (427, 443, 442, 426), (428, 444, 443, 427), (429, 445, 444, 428), (430, 446, 445, 429), (431, 447, 446, 430), (432, 448, 463, 447), (433, 449, 448, 432), (434, 450, 449, 433), (435, 451, 450, 434), (436, 452, 451, 435), (437, 453, 452, 436), (438, 454, 453, 437), (439, 455, 454, 438), (440, 456, 455, 439), (441, 457, 456, 440), (442, 458, 457, 441), (443, 459, 458, 442), (444, 460, 459, 443), (445, 461, 460, 444), (446, 462, 461, 445), (447, 463, 462, 446), (448, 464, 479, 463), (449, 465, 464, 448), (450, 466, 465, 449), (451, 467, 466, 450), (452, 468, 467, 451), (453, 469, 468, 452), (454, 470, 469, 453), (455, 471, 470, 454), (456, 472, 471, 455), (457, 473, 472, 456), (458, 474, 473, 457), (459, 475, 474, 458), (460, 476, 475, 459), (461, 477, 476, 460), (462, 478, 477, 461), (463, 479, 478, 462), (464, 480, 495, 479), (465, 481, 480, 464), (466, 482, 481, 465), (467, 483, 482, 466), (468, 484, 483, 467), (469, 485, 484, 468), (470, 486, 485, 469), (471, 487, 486, 470), (472, 488, 487, 471), (473, 489, 488, 472), (474, 490, 489, 473), (475, 491, 490, 474), (476, 492, 491, 475), (477, 493, 492, 476), (478, 494, 493, 477), (479, 495, 494, 478), (480, 496, 511, 495), (481, 497, 496, 480), (482, 498, 497, 481), (483, 499, 498, 482), (484, 500, 499, 483), (485, 501, 500, 484), (486, 502, 501, 485), (487, 503, 502, 486), (488, 504, 503, 487), (489, 505, 504, 488), (490, 506, 505, 489), (491, 507, 506, 490), (492, 508, 507, 491), (493, 509, 508, 492), (494, 510, 509, 493), (495, 511, 510, 494), (496, 512, 527, 511), (497, 513, 512, 496), (498, 514, 513, 497), (499, 515, 514, 498), (500, 516, 515, 499), (501, 517, 516, 500), (502, 518, 517, 501), (503, 519, 518, 502), (504, 520, 519, 503), (505, 521, 520, 504), (506, 522, 521, 505), (507, 523, 522, 506), (508, 524, 523, 507), (509, 525, 524, 508), (510, 526, 525, 509), (511, 527, 526, 510), (512, 528, 543, 527), (513, 529, 528, 512), (514, 530, 529, 513), (515, 531, 530, 514), (516, 532, 531, 515), (517, 533, 532, 516), (518, 534, 533, 517), (519, 535, 534, 518), (520, 536, 535, 519), (521, 537, 536, 520), (522, 538, 537, 521), (523, 539, 538, 522), (524, 540, 539, 523), (525, 541, 540, 524), (526, 542, 541, 525), (527, 543, 542, 526), (528, 544, 559, 543), (529, 545, 544, 528), (530, 546, 545, 529), (531, 547, 546, 530), (532, 548, 547, 531), (533, 549, 548, 532), (534, 550, 549, 533), (535, 551, 550, 534), (536, 552, 551, 535), (537, 553, 552, 536), (538, 554, 553, 537), (539, 555, 554, 538), (540, 556, 555, 539), (541, 557, 556, 540), (542, 558, 557, 541), (543, 559, 558, 542), (544, 560, 575, 559), (545, 561, 560, 544), (546, 562, 561, 545), (547, 563, 562, 546), (548, 564, 563, 547), (549, 565, 564, 548), (550, 566, 565, 549), (551, 567, 566, 550), (552, 568, 567, 551), (553, 569, 568, 552), (554, 570, 569, 553), (555, 571, 570, 554), (556, 572, 571, 555), (557, 573, 572, 556), (558, 574, 573, 557), (559, 575, 574, 558), (560, 576, 591, 575), (561, 577, 576, 560), (562, 578, 577, 561), (563, 579, 578, 562), (564, 580, 579, 563), (565, 581, 580, 564), (566, 582, 581, 565), (567, 583, 582, 566), (568, 584, 583, 567), (569, 585, 584, 568), (570, 586, 585, 569), (571, 587, 586, 570), (572, 588, 587, 571), (573, 589, 588, 572), (574, 590, 589, 573), (575, 591, 590, 574), (576, 592, 607, 591), (577, 593, 592, 576), (578, 594, 593, 577), (579, 595, 594, 578), (580, 596, 595, 579), (581, 597, 596, 580), (582, 598, 597, 581), (583, 599, 598, 582), (584, 600, 599, 583), (585, 601, 600, 584), (586, 602, 601, 585), (587, 603, 602, 586), (588, 604, 603, 587), (589, 605, 604, 588), (590, 606, 605, 589), (591, 607, 606, 590), (603, 604, 605, 606, 607, 592, 593, 594, 595, 596, 597, 598, 599, 600, 601, 602), (408, 407, 406, 405, 404, 403, 402, 401, 400, 415, 414, 413, 412, 411, 410, 409), (608, 610, 611, 609), (615, 614, 618, 619), (611, 610, 614, 615), (608, 609, 613, 612), (609, 611, 615, 613), (610, 608, 612, 614), (616, 617, 619, 618), (612, 613, 617, 616), (613, 615, 619, 617), (614, 612, 616, 618)])
me_cubeziercurve_003.polygons.foreach_set('use_smooth', [1, 1, 1, 1, 1, 1, 1, 1, 1, 1, 1, 1, 1, 1, 1, 1, 1, 1, 1, 1, 1, 1, 1, 1, 1, 1, 1, 1, 1, 1, 1, 1, 1, 1, 1, 1, 1, 1, 1, 1, 1, 1, 1, 1, 1, 1, 1, 1, 1, 1, 1, 1, 1, 1, 1, 1, 1, 1, 1, 1, 1, 1, 1, 1, 1, 1, 1, 1, 1, 1, 1, 1, 1, 1, 1, 1, 1, 1, 1, 1, 1, 1, 1, 1, 1, 1, 1, 1, 1, 1, 1, 1, 1, 1, 1, 1, 1, 1, 1, 1, 1, 1, 1, 1, 1, 1, 1, 1, 1, 1, 1, 1, 1, 1, 1, 1, 1, 1, 1, 1, 1, 1, 1, 1, 1, 1, 1, 1, 1, 1, 1, 1, 1, 1, 1, 1, 1, 1, 1, 1, 1, 1, 1, 1, 1, 1, 1, 1, 1, 1, 1, 1, 1, 1, 1, 1, 1, 1, 1, 1, 1, 1, 1, 1, 1, 1, 1, 1, 1, 1, 1, 1, 1, 1, 1, 1, 1, 1, 1, 1, 1, 1, 1, 1, 1, 1, 1, 1, 1, 1, 1, 1, 1, 1, 1, 1, 1, 1, 1, 1, 1, 1, 1, 1, 1, 1, 1, 1, 1, 1, 1, 1, 1, 1, 1, 1, 1, 1, 1, 1, 1, 1, 1, 1, 1, 1, 1, 1, 1, 1, 1, 1, 1, 1, 1, 1, 1, 1, 1, 1, 1, 1, 1, 1, 1, 1, 1, 1, 1, 1, 1, 1, 1, 1, 1, 1, 1, 1, 1, 1, 1, 1, 1, 1, 1, 1, 1, 1, 1, 1, 1, 1, 1, 1, 1, 1, 1, 1, 1, 1, 1, 1, 1, 1, 1, 1, 1, 1, 1, 1, 1, 1, 1, 1, 1, 1, 1, 1, 1, 1, 1, 1, 1, 1, 1, 1, 1, 1, 1, 1, 1, 1, 1, 1, 1, 1, 1, 1, 1, 1, 1, 1, 1, 1, 1, 1, 1, 1, 1, 1, 1, 1, 1, 1, 1, 1, 1, 1, 1, 1, 1, 1, 1, 1, 1, 1, 1, 1, 1, 1, 1, 1, 1, 1, 1, 1, 1, 1, 1, 1, 1, 1, 1, 1, 1, 1, 1, 1, 1, 1, 1, 1, 1, 1, 1, 1, 1, 1, 1, 1, 1, 1, 1, 1, 1, 1, 1, 1, 1, 1, 1, 1, 1, 1, 1, 1, 1, 1, 1, 1, 1, 1, 1, 1, 1, 1, 1, 1, 1, 1, 1, 1, 1, 1, 1, 1, 1, 1, 1, 1, 1, 1, 1, 1, 1, 1, 1, 1, 1, 1, 1, 1, 1, 1, 1, 1, 1, 1, 1, 1, 1, 1, 1, 1, 1, 1, 1, 1, 1, 1, 1, 1, 1, 1, 1, 1, 1, 1, 1, 1, 1, 1, 1, 1, 1, 1, 1, 1, 1, 1, 1, 1, 1, 1, 1, 1, 1, 1, 1, 1, 1, 1, 1, 1, 1, 1, 1, 1, 1, 1, 1, 1, 1, 1, 1, 1, 1, 1, 1, 1, 1, 1, 1, 1, 1, 1, 1, 1, 1, 1, 1, 1, 1, 1, 1, 1, 1, 1, 1, 1, 1, 1, 1, 1, 1, 1, 1, 1, 1, 1, 1, 1, 1, 1, 1, 1, 1, 1, 1, 1, 1, 1, 1, 1, 1, 1, 1, 1, 1, 1, 1, 1, 1, 1, 1, 1, 1, 1, 1, 1, 1, 1, 1, 1, 1, 1, 1, 1, 1, 1, 1, 1, 1, 1, 1, 1, 1, 1, 1, 1, 0, 0, 0, 0, 0, 0, 0, 0, 0, 0])
me_cubeziercurve_003.polygons.foreach_set('material_index', [0, 0, 0, 0, 0, 0, 0, 0, 0, 0, 0, 0, 0, 0, 0, 0, 0, 0, 0, 0, 0, 0, 0, 0, 0, 0, 0, 0, 0, 0, 0, 0, 0, 0, 0, 0, 0, 0, 0, 0, 0, 0, 0, 0, 0, 0, 0, 0, 0, 0, 0, 0, 0, 0, 0, 0, 0, 0, 0, 0, 0, 0, 0, 0, 0, 0, 0, 0, 0, 0, 0, 0, 0, 0, 0, 0, 0, 0, 0, 0, 0, 0, 0, 0, 0, 0, 0, 0, 0, 0, 0, 0, 0, 0, 0, 0, 0, 0, 0, 0, 0, 0, 0, 0, 0, 0, 0, 0, 0, 0, 0, 0, 0, 0, 0, 0, 0, 0, 0, 0, 0, 0, 0, 0, 0, 0, 0, 0, 0, 0, 0, 0, 0, 0, 0, 0, 0, 0, 0, 0, 0, 0, 0, 0, 0, 0, 0, 0, 0, 0, 0, 0, 0, 0, 0, 0, 0, 0, 0, 0, 0, 0, 0, 0, 0, 0, 0, 0, 0, 0, 0, 0, 0, 0, 0, 0, 0, 0, 0, 0, 0, 0, 0, 0, 0, 0, 0, 0, 0, 0, 0, 0, 0, 0, 0, 0, 0, 0, 0, 0, 0, 0, 0, 0, 0, 0, 0, 0, 0, 0, 0, 0, 0, 0, 0, 0, 0, 0, 0, 0, 0, 0, 0, 0, 0, 0, 0, 0, 0, 0, 0, 0, 0, 0, 0, 0, 0, 0, 0, 0, 0, 0, 0, 0, 0, 0, 0, 0, 0, 0, 0, 0, 0, 0, 0, 0, 0, 0, 0, 0, 0, 0, 0, 0, 0, 0, 0, 0, 0, 0, 0, 0, 0, 0, 0, 0, 0, 0, 0, 0, 0, 0, 0, 0, 0, 0, 0, 0, 0, 0, 0, 0, 0, 0, 0, 0, 0, 0, 0, 0, 0, 0, 0, 0, 0, 0, 0, 0, 0, 0, 0, 0, 0, 0, 0, 0, 0, 0, 0, 0, 0, 0, 0, 0, 0, 0, 0, 0, 0, 0, 0, 0, 0, 0, 0, 0, 0, 0, 0, 0, 0, 0, 0, 0, 0, 0, 0, 0, 0, 0, 0, 0, 0, 0, 0, 0, 0, 0, 0, 0, 0, 0, 0, 0, 0, 0, 0, 0, 0, 0, 0, 0, 0, 0, 0, 0, 0, 0, 0, 0, 0, 0, 0, 0, 0, 0, 0, 0, 0, 0, 0, 0, 0, 0, 0, 0, 0, 0, 0, 0, 0, 0, 0, 0, 0, 0, 0, 0, 0, 0, 0, 0, 0, 0, 0, 0, 0, 0, 0, 0, 0, 0, 0, 0, 0, 0, 0, 0, 0, 0, 0, 0, 0, 0, 0, 0, 0, 0, 0, 0, 0, 0, 0, 0, 0, 0, 0, 0, 0, 0, 0, 0, 0, 0, 0, 0, 0, 0, 0, 0, 0, 0, 0, 0, 0, 0, 0, 0, 0, 0, 0, 0, 0, 0, 0, 0, 0, 0, 0, 0, 0, 0, 0, 0, 0, 0, 0, 0, 0, 0, 0, 0, 0, 0, 0, 0, 0, 0, 0, 0, 0, 0, 0, 0, 0, 0, 0, 0, 0, 0, 0, 0, 0, 0, 0, 0, 0, 0, 0, 0, 0, 0, 0, 0, 0, 0, 0, 0, 0, 0, 0, 0, 0, 0, 0, 0, 0, 0, 0, 0, 0, 0, 0, 0, 0, 0, 0, 0, 0, 0, 0, 0, 0, 0, 0, 0, 0, 0, 0, 0, 0, 0, 0, 0, 0, 0, 0, 0, 0, 0, 0, 0, 0, 0, 0, 0, 0, 0, 0, 0, 1, 1, 1, 1, 1, 1, 1, 1, 1, 1])
me_cubeziercurve_003.materials.append(mat_cable_material)
me_cubeziercurve_003.materials.append(mat_underground)
me_cubeziercurve_003.use_remesh_preserve_volume = False
me_cubeziercurve_003.use_remesh_preserve_attributes = False
me_cubeziercurve_003.use_mirror_vertex_groups = False
me_cubeziercurve_003.auto_texspace = False
me_cubeziercurve_003.update()
me_cubeziercurve_001 = bpy.data.meshes.new('CUBezierCurve.001')
me_cubeziercurve_001.from_pydata([(-1.0, 0.1848, -0.4235), (-1.0, 0.1414, -0.3586), (-1.0, 0.07654, -0.3152), (-1.0, -8.941e-08, -0.3), (-1.0, -0.07654, -0.3152), (-1.0, -0.1414, -0.3586), (-1.0, -0.1848, -0.4235), (-1.0, -0.2, -0.5), (-1.0, -0.1848, -0.5765), (-1.0, -0.1414, -0.6414), (-1.0, -0.07654, -0.6848), (-1.0, 5.96e-08, -0.7), (-1.0, 0.07654, -0.6848), (-1.0, 0.1414, -0.6414), (-1.0, 0.1848, -0.5765), (-1.0, 0.2, -0.5), (-0.8913, 0.1848, -0.4235), (-0.8913, 0.1414, -0.3586), (-0.8913, 0.07654, -0.3152), (-0.8913, -8.941e-08, -0.3), (-0.8913, -0.07654, -0.3152), (-0.8913, -0.1414, -0.3586), (-0.8913, -0.1848, -0.4235), (-0.8913, -0.2, -0.5), (-0.8913, -0.1848, -0.5765), (-0.8913, -0.1414, -0.6414), (-0.8913, -0.07654, -0.6848), (-0.8913, 5.96e-08, -0.7), (-0.8913, 0.07654, -0.6848), (-0.8913, 0.1414, -0.6414), (-0.8913, 0.1848, -0.5765), (-0.8913, 0.2, -0.5), (-0.7641, 0.1848, -0.4235), (-0.7641, 0.1414, -0.3586), (-0.7641, 0.07654, -0.3152), (-0.7641, -8.941e-08, -0.3), (-0.7641, -0.07654, -0.3152), (-0.7641, -0.1414, -0.3586), (-0.7641, -0.1848, -0.4235), (-0.7641, -0.2, -0.5), (-0.7641, -0.1848, -0.5765), (-0.7641, -0.1414, -0.6414), (-0.7641, -0.07654, -0.6848), (-0.7641, 5.96e-08, -0.7), (-0.7641, 0.07654, -0.6848), (-0.7641, 0.1414, -0.6414), (-0.7641, 0.1848, -0.5765), (-0.7641, 0.2, -0.5), (-0.6208, 0.1848, -0.4235), (-0.6208, 0.1414, -0.3586), (-0.6208, 0.07654, -0.3152), (-0.6208, -8.941e-08, -0.3), (-0.6208, -0.07654, -0.3152), (-0.6208, -0.1414, -0.3586), (-0.6208, -0.1848, -0.4235), (-0.6208, -0.2, -0.5), (-0.6208, -0.1848, -0.5765), (-0.6208, -0.1414, -0.6414), (-0.6208, -0.07654, -0.6848), (-0.6208, 5.96e-08, -0.7), (-0.6208, 0.07654, -0.6848), (-0.6208, 0.1414, -0.6414), (-0.6208, 0.1848, -0.5765), (-0.6208, 0.2, -0.5), (-0.4637, 0.1848, -0.4235), (-0.4637, 0.1414, -0.3586), (-0.4637, 0.07654, -0.3152), (-0.4637, -8.941e-08, -0.3), (-0.4637, -0.07654, -0.3152), (-0.4637, -0.1414, -0.3586), (-0.4637, -0.1848, -0.4235), (-0.4637, -0.2, -0.5), (-0.4637, -0.1848, -0.5765), (-0.4637, -0.1414, -0.6414), (-0.4637, -0.07654, -0.6848), (-0.4637, 5.96e-08, -0.7), (-0.4637, 0.07654, -0.6848), (-0.4637, 0.1414, -0.6414), (-0.4637, 0.1848, -0.5765), (-0.4637, 0.2, -0.5), (-0.2742, 0.1848, -0.4235), (-0.2742, 0.1414, -0.3586), (-0.2742, 0.07654, -0.3152), (-0.2742, -8.941e-08, -0.3), (-0.2742, -0.07654, -0.3152), (-0.2742, -0.1414, -0.3586), (-0.2742, -0.1848, -0.4235), (-0.2742, -0.2, -0.5), (-0.2742, -0.1848, -0.5765), (-0.2742, -0.1414, -0.6414), (-0.2742, -0.07654, -0.6848), (-0.2742, 5.96e-08, -0.7), (-0.2742, 0.07654, -0.6848), (-0.2742, 0.1414, -0.6414), (-0.2742, 0.1848, -0.5765), (-0.2742, 0.2, -0.5), (-0.09691, 0.1848, -0.4235), (-0.09691, 0.1414, -0.3586), (-0.09691, 0.07654, -0.3152), (-0.09691, -8.941e-08, -0.3), (-0.09691, -0.07654, -0.6848), (-0.09691, 5.96e-08, -0.7), (-0.09691, 0.07654, -0.6848), (-0.09691, 0.1414, -0.6414), (-0.09691, 0.1848, -0.5765), (-0.09691, 0.2, -0.5), (0.08696, 0.1848, -0.4235), (0.08696, 0.1414, -0.3586), (0.08696, 0.07654, -0.3152), (0.08696, -8.941e-08, -0.3), (0.01018, -0.3028, -0.3), (0.08696, -8.941e-08, -0.3), (0.08696, -0.07654, -0.6848), (0.08696, 5.96e-08, -0.7), (0.08696, 0.07654, -0.6848), (0.08696, 0.1414, -0.6414), (0.08696, 0.1848, -0.5765), (0.08696, 0.2, -0.5), (0.275, 0.1848, -0.4235), (0.275, 0.1414, -0.3586), (0.275, 0.07654, -0.3152), (0.275, -8.941e-08, -0.3), (0.275, -0.07654, -0.3152), (0.275, -0.1414, -0.3586), (0.275, -0.1848, -0.4235), (0.275, -0.2, -0.5), (0.275, -0.1848, -0.5765), (0.275, -0.1414, -0.6414), (0.275, -0.07654, -0.6848), (0.275, 5.96e-08, -0.7), (0.275, 0.07654, -0.6848), (0.275, 0.1414, -0.6414), (0.275, 0.1848, -0.5765), (0.275, 0.2, -0.5), (0.4437, 0.1848, -0.4235), (0.4437, 0.1414, -0.3586), (0.4437, 0.07654, -0.3152), (0.4437, -8.941e-08, -0.3), (0.4437, -0.07654, -0.3152), (0.4437, -0.1414, -0.3586), (0.4437, -0.1848, -0.4235), (0.4437, -0.2, -0.5), (0.4437, -0.1848, -0.5765), (0.4437, -0.1414, -0.6414), (0.4437, -0.07654, -0.6848), (0.4437, 5.96e-08, -0.7), (0.4437, 0.07654, -0.6848), (0.4437, 0.1414, -0.6414), (0.4437, 0.1848, -0.5765), (0.4437, 0.2, -0.5), (0.6329, 0.1848, -0.4235), (0.6329, 0.1414, -0.3586), (0.6329, 0.07654, -0.3152), (0.6329, -8.941e-08, -0.3), (0.6329, -0.07654, -0.3152), (0.6329, -0.1414, -0.3586), (0.6329, -0.1848, -0.4235), (0.6329, -0.2, -0.5), (0.6329, -0.1848, -0.5765), (0.6329, -0.1414, -0.6414), (0.6329, -0.07654, -0.6848), (0.6329, 5.96e-08, -0.7), (0.6329, 0.07654, -0.6848), (0.6329, 0.1414, -0.6414), (0.6329, 0.1848, -0.5765), (0.6329, 0.2, -0.5), (0.8191, 0.1848, -0.4235), (0.8191, 0.1414, -0.3586), (0.8191, 0.07654, -0.3152), (0.8191, -8.941e-08, -0.3), (0.8191, -0.07654, -0.3152), (0.8191, -0.1414, -0.3586), (0.8191, -0.1848, -0.4235), (0.8191, -0.2, -0.5), (0.8191, -0.1848, -0.5765), (0.8191, -0.1414, -0.6414), (0.8191, -0.07654, -0.6848), (0.8191, 5.96e-08, -0.7), (0.8191, 0.07654, -0.6848), (0.8191, 0.1414, -0.6414), (0.8191, 0.1848, -0.5765), (0.8191, 0.2, -0.5), (1.0, 0.1848, -0.4235), (1.0, 0.1414, -0.3586), (1.0, 0.07654, -0.3152), (1.0, -8.941e-08, -0.3), (1.0, -0.07654, -0.3152), (1.0, -0.1414, -0.3586), (1.0, -0.1848, -0.4235), (1.0, -0.2, -0.5), (1.0, -0.1848, -0.5765), (1.0, -0.1414, -0.6414), (1.0, -0.07654, -0.6848), (1.0, 5.96e-08, -0.7), (1.0, 0.07654, -0.6848), (1.0, 0.1414, -0.6414), (1.0, 0.1848, -0.5765), (1.0, 0.2, -0.5), (-0.1746, -1.0, -0.4235), (-0.1312, -1.0, -0.3586), (-0.06636, -1.0, -0.3152), (0.01018, -1.0, -0.3), (0.08672, -1.0, -0.3152), (0.1516, -1.0, -0.3586), (0.195, -1.0, -0.4235), (0.2102, -1.0, -0.5), (0.195, -1.0, -0.5765), (0.1516, -1.0, -0.6414), (0.08672, -1.0, -0.6848), (0.01018, -1.0, -0.7), (-0.06636, -1.0, -0.6848), (-0.1312, -1.0, -0.6414), (-0.1746, -1.0, -0.5765), (-0.1898, -1.0, -0.5), (-0.1746, -0.8055, -0.4235), (-0.1312, -0.8055, -0.3586), (-0.06636, -0.8055, -0.3152), (0.01018, -0.8055, -0.3), (0.08672, -0.8055, -0.3152), (0.1516, -0.8055, -0.3586), (0.195, -0.8055, -0.4235), (0.2102, -0.8055, -0.5), (0.195, -0.8055, -0.5765), (0.1516, -0.8055, -0.6414), (0.08672, -0.8055, -0.6848), (0.01018, -0.8055, -0.7), (-0.06636, -0.8055, -0.6848), (-0.1312, -0.8055, -0.6414), (-0.1746, -0.8055, -0.5765), (-0.1898, -0.8055, -0.5), (-0.1746, -0.6485, -0.4235), (-0.1312, -0.6485, -0.3586), (-0.06636, -0.6485, -0.3152), (0.01018, -0.6485, -0.3), (0.08672, -0.6485, -0.3152), (0.1516, -0.6485, -0.3586), (0.195, -0.6485, -0.4235), (0.2102, -0.6485, -0.5), (0.195, -0.6485, -0.5765), (0.1516, -0.6485, -0.6414), (0.08672, -0.6485, -0.6848), (0.01018, -0.6485, -0.7), (-0.06636, -0.6485, -0.6848), (-0.1312, -0.6485, -0.6414), (-0.1746, -0.6485, -0.5765), (-0.1898, -0.6485, -0.5), (-0.1746, -0.4801, -0.4235), (-0.1312, -0.4801, -0.3586), (-0.06636, -0.4801, -0.3152), (0.01018, -0.4801, -0.3), (0.08672, -0.4801, -0.3152), (0.1516, -0.4801, -0.3586), (0.195, -0.4801, -0.4235), (0.2102, -0.4801, -0.5), (0.195, -0.4801, -0.5765), (0.1516, -0.4801, -0.6414), (0.08672, -0.4801, -0.6848), (0.01018, -0.4801, -0.7), (-0.06636, -0.4801, -0.6848), (-0.1312, -0.4801, -0.6414), (-0.1746, -0.4801, -0.5765), (-0.1898, -0.4801, -0.5), (-0.1746, -0.3028, -0.4235), (-0.1312, -0.3028, -0.3586), (-0.06636, -0.3028, -0.3152), (0.01018, -0.3028, -0.3), (0.08672, -0.3028, -0.3152), (0.1516, -0.3028, -0.3586), (0.195, -0.3028, -0.4235), (0.2102, -0.3028, -0.5), (0.195, -0.3028, -0.5765), (0.1516, -0.3028, -0.6414), (0.08672, -0.3028, -0.6848), (0.01018, -0.3028, -0.7), (-0.06636, -0.3028, -0.6848), (-0.1312, -0.3028, -0.6414), (-0.1746, -0.3028, -0.5765), (-0.1898, -0.3028, -0.5), (-1.0, -1.0, -1.0), (1.0, -1.0, -1.0), (-1.0, 1.0, -1.0), (1.0, 1.0, -1.0), (-1.0, -1.0, -1.0), (1.0, -1.0, -1.0), (-1.0, 1.0, -1.0), (1.0, 1.0, -1.0), (-1.0, -1.0, -0.8), (1.0, -1.0, -0.8), (-1.0, 1.0, -0.8), (1.0, 1.0, -0.8)], [(265, 110), (109, 111), (109, 265)], [(0, 16, 31, 15), (1, 17, 16, 0), (2, 18, 17, 1), (3, 19, 18, 2), (4, 20, 19, 3), (5, 21, 20, 4), (6, 22, 21, 5), (7, 23, 22, 6), (8, 24, 23, 7), (9, 25, 24, 8), (10, 26, 25, 9), (11, 27, 26, 10), (12, 28, 27, 11), (13, 29, 28, 12), (14, 30, 29, 13), (15, 31, 30, 14), (16, 32, 47, 31), (17, 33, 32, 16), (18, 34, 33, 17), (19, 35, 34, 18), (20, 36, 35, 19), (21, 37, 36, 20), (22, 38, 37, 21), (23, 39, 38, 22), (24, 40, 39, 23), (25, 41, 40, 24), (26, 42, 41, 25), (27, 43, 42, 26), (28, 44, 43, 27), (29, 45, 44, 28), (30, 46, 45, 29), (31, 47, 46, 30), (32, 48, 63, 47), (33, 49, 48, 32), (34, 50, 49, 33), (35, 51, 50, 34), (36, 52, 51, 35), (37, 53, 52, 36), (38, 54, 53, 37), (39, 55, 54, 38), (40, 56, 55, 39), (41, 57, 56, 40), (42, 58, 57, 41), (43, 59, 58, 42), (44, 60, 59, 43), (45, 61, 60, 44), (46, 62, 61, 45), (47, 63, 62, 46), (48, 64, 79, 63), (49, 65, 64, 48), (50, 66, 65, 49), (51, 67, 66, 50), (52, 68, 67, 51), (53, 69, 68, 52), (54, 70, 69, 53), (55, 71, 70, 54), (56, 72, 71, 55), (57, 73, 72, 56), (58, 74, 73, 57), (59, 75, 74, 58), (60, 76, 75, 59), (61, 77, 76, 60), (62, 78, 77, 61), (63, 79, 78, 62), (64, 80, 95, 79), (65, 81, 80, 64), (66, 82, 81, 65), (67, 83, 82, 66), (68, 84, 83, 67), (69, 85, 84, 68), (70, 86, 85, 69), (71, 87, 86, 70), (72, 88, 87, 71), (73, 89, 88, 72), (74, 90, 89, 73), (75, 91, 90, 74), (76, 92, 91, 75), (77, 93, 92, 76), (78, 94, 93, 77), (79, 95, 94, 78), (80, 96, 105, 95), (81, 97, 96, 80), (82, 98, 97, 81), (83, 99, 98, 82), (91, 101, 100, 90), (92, 102, 101, 91), (93, 103, 102, 92), (94, 104, 103, 93), (95, 105, 104, 94), (96, 106, 117, 105), (97, 107, 106, 96), (98, 108, 107, 97), (99, 109, 108, 98), (101, 113, 112, 100), (102, 114, 113, 101), (103, 115, 114, 102), (104, 116, 115, 103), (105, 117, 116, 104), (106, 118, 133, 117), (107, 119, 118, 106), (108, 120, 119, 107), (109, 121, 120, 108), (113, 129, 128, 112), (114, 130, 129, 113), (115, 131, 130, 114), (116, 132, 131, 115), (117, 133, 132, 116), (118, 134, 149, 133), (119, 135, 134, 118), (120, 136, 135, 119), (121, 137, 136, 120), (122, 138, 137, 121), (123, 139, 138, 122), (124, 140, 139, 123), (125, 141, 140, 124), (126, 142, 141, 125), (127, 143, 142, 126), (128, 144, 143, 127), (129, 145, 144, 128), (130, 146, 145, 129), (131, 147, 146, 130), (132, 148, 147, 131), (133, 149, 148, 132), (134, 150, 165, 149), (135, 151, 150, 134), (136, 152, 151, 135), (137, 153, 152, 136), (138, 154, 153, 137), (139, 155, 154, 138), (140, 156, 155, 139), (141, 157, 156, 140), (142, 158, 157, 141), (143, 159, 158, 142), (144, 160, 159, 143), (145, 161, 160, 144), (146, 162, 161, 145), (147, 163, 162, 146), (148, 164, 163, 147), (149, 165, 164, 148), (150, 166, 181, 165), (151, 167, 166, 150), (152, 168, 167, 151), (153, 169, 168, 152), (154, 170, 169, 153), (155, 171, 170, 154), (156, 172, 171, 155), (157, 173, 172, 156), (158, 174, 173, 157), (159, 175, 174, 158), (160, 176, 175, 159), (161, 177, 176, 160), (162, 178, 177, 161), (163, 179, 178, 162), (164, 180, 179, 163), (165, 181, 180, 164), (166, 182, 197, 181), (167, 183, 182, 166), (168, 184, 183, 167), (169, 185, 184, 168), (170, 186, 185, 169), (171, 187, 186, 170), (172, 188, 187, 171), (173, 189, 188, 172), (174, 190, 189, 173), (175, 191, 190, 174), (176, 192, 191, 175), (177, 193, 192, 176), (178, 194, 193, 177), (179, 195, 194, 178), (180, 196, 195, 179), (181, 197, 196, 180), (193, 194, 195, 196, 197, 182, 183, 184, 185, 186, 187, 188, 189, 190, 191, 192), (8, 7, 6, 5, 4, 3, 2, 1, 0, 15, 14, 13, 12, 11, 10, 9), (212, 211, 210, 209, 208, 207, 206, 205, 204, 203, 202, 201, 200, 199, 198, 213), (198, 214, 229, 213), (199, 215, 214, 198), (200, 216, 215, 199), (201, 217, 216, 200), (202, 218, 217, 201), (203, 219, 218, 202), (204, 220, 219, 203), (205, 221, 220, 204), (206, 222, 221, 205), (207, 223, 222, 206), (208, 224, 223, 207), (209, 225, 224, 208), (210, 226, 225, 209), (211, 227, 226, 210), (212, 228, 227, 211), (213, 229, 228, 212), (214, 230, 245, 229), (215, 231, 230, 214), (216, 232, 231, 215), (217, 233, 232, 216), (218, 234, 233, 217), (219, 235, 234, 218), (220, 236, 235, 219), (221, 237, 236, 220), (222, 238, 237, 221), (223, 239, 238, 222), (224, 240, 239, 223), (225, 241, 240, 224), (226, 242, 241, 225), (227, 243, 242, 226), (228, 244, 243, 227), (229, 245, 244, 228), (230, 246, 261, 245), (231, 247, 246, 230), (232, 248, 247, 231), (233, 249, 248, 232), (234, 250, 249, 233), (235, 251, 250, 234), (236, 252, 251, 235), (237, 253, 252, 236), (238, 254, 253, 237), (239, 255, 254, 238), (240, 256, 255, 239), (241, 257, 256, 240), (242, 258, 257, 241), (243, 259, 258, 242), (244, 260, 259, 243), (245, 261, 260, 244), (246, 262, 277, 261), (247, 263, 262, 246), (248, 264, 263, 247), (249, 265, 264, 248), (250, 266, 265, 249), (251, 267, 266, 250), (252, 268, 267, 251), (253, 269, 268, 252), (254, 270, 269, 253), (255, 271, 270, 254), (256, 272, 271, 255), (257, 273, 272, 256), (258, 274, 273, 257), (259, 275, 274, 258), (260, 276, 275, 259), (261, 277, 276, 260), (85, 86, 262, 263), (84, 85, 263, 264), (84, 264, 110, 83), (99, 83, 265), (109, 99, 110), (111, 265, 121), (122, 121, 265, 266), (123, 122, 266, 267), (124, 123, 267, 268), (125, 124, 268, 269), (126, 125, 269, 270), (127, 126, 270, 271), (128, 127, 271, 272), (112, 128, 272, 273), (112, 273, 100), (90, 100, 273, 274), (89, 90, 274, 275), (88, 89, 275, 276), (87, 88, 276, 277), (87, 277, 262, 86), (278, 280, 281, 279), (285, 284, 288, 289), (281, 280, 284, 285), (278, 279, 283, 282), (279, 281, 285, 283), (280, 278, 282, 284), (286, 287, 289, 288), (282, 283, 287, 286), (283, 285, 289, 287), (284, 282, 286, 288)])
me_cubeziercurve_001.polygons.foreach_set('use_smooth', [1, 1, 1, 1, 1, 1, 1, 1, 1, 1, 1, 1, 1, 1, 1, 1, 1, 1, 1, 1, 1, 1, 1, 1, 1, 1, 1, 1, 1, 1, 1, 1, 1, 1, 1, 1, 1, 1, 1, 1, 1, 1, 1, 1, 1, 1, 1, 1, 1, 1, 1, 1, 1, 1, 1, 1, 1, 1, 1, 1, 1, 1, 1, 1, 1, 1, 1, 1, 1, 1, 1, 1, 1, 1, 1, 1, 1, 1, 1, 1, 1, 1, 1, 1, 1, 1, 1, 1, 1, 1, 1, 1, 1, 1, 1, 1, 1, 1, 1, 1, 1, 1, 1, 1, 1, 1, 1, 1, 1, 1, 1, 1, 1, 1, 1, 1, 1, 1, 1, 1, 1, 1, 1, 1, 1, 1, 1, 1, 1, 1, 1, 1, 1, 1, 1, 1, 1, 1, 1, 1, 1, 1, 1, 1, 1, 1, 1, 1, 1, 1, 1, 1, 1, 1, 1, 1, 1, 1, 1, 1, 1, 1, 1, 1, 1, 1, 1, 1, 1, 1, 1, 1, 1, 1, 1, 1, 1, 1, 1, 1, 1, 1, 1, 1, 1, 1, 1, 1, 1, 1, 1, 1, 1, 1, 1, 1, 1, 1, 1, 1, 1, 1, 1, 1, 1, 1, 1, 1, 1, 1, 1, 1, 1, 1, 1, 1, 1, 1, 1, 1, 1, 1, 1, 1, 1, 1, 1, 1, 1, 1, 1, 1, 1, 1, 1, 1, 1, 1, 1, 1, 1, 1, 1, 0, 1, 1, 1, 1, 1, 1, 1, 1, 1, 1, 1, 1, 1, 1, 0, 0, 0, 0, 0, 0, 0, 0, 0, 0])
me_cubeziercurve_001.polygons.foreach_set('material_index', [0, 0, 0, 0, 0, 0, 0, 0, 0, 0, 0, 0, 0, 0, 0, 0, 0, 0, 0, 0, 0, 0, 0, 0, 0, 0, 0, 0, 0, 0, 0, 0, 0, 0, 0, 0, 0, 0, 0, 0, 0, 0, 0, 0, 0, 0, 0, 0, 0, 0, 0, 0, 0, 0, 0, 0, 0, 0, 0, 0, 0, 0, 0, 0, 0, 0, 0, 0, 0, 0, 0, 0, 0, 0, 0, 0, 0, 0, 0, 0, 0, 0, 0, 0, 0, 0, 0, 0, 0, 0, 0, 0, 0, 0, 0, 0, 0, 0, 0, 0, 0, 0, 0, 0, 0, 0, 0, 0, 0, 0, 0, 0, 0, 0, 0, 0, 0, 0, 0, 0, 0, 0, 0, 0, 0, 0, 0, 0, 0, 0, 0, 0, 0, 0, 0, 0, 0, 0, 0, 0, 0, 0, 0, 0, 0, 0, 0, 0, 0, 0, 0, 0, 0, 0, 0, 0, 0, 0, 0, 0, 0, 0, 0, 0, 0, 0, 0, 0, 0, 0, 0, 0, 0, 0, 0, 0, 0, 0, 0, 0, 0, 0, 0, 0, 0, 0, 0, 0, 0, 0, 0, 0, 0, 0, 0, 0, 0, 0, 0, 0, 0, 0, 0, 0, 0, 0, 0, 0, 0, 0, 0, 0, 0, 0, 0, 0, 0, 0, 0, 0, 0, 0, 0, 0, 0, 0, 0, 0, 0, 0, 0, 0, 0, 0, 0, 0, 0, 0, 0, 0, 0, 0, 0, 0, 0, 0, 0, 0, 0, 0, 0, 0, 0, 0, 0, 0, 0, 0, 1, 1, 1, 1, 1, 1, 1, 1, 1, 1])
me_cubeziercurve_001.materials.append(mat_cable_material)
me_cubeziercurve_001.materials.append(mat_underground)
me_cubeziercurve_001.use_remesh_preserve_volume = False
me_cubeziercurve_001.use_remesh_preserve_attributes = False
me_cubeziercurve_001.use_mirror_vertex_groups = False
me_cubeziercurve_001.auto_texspace = False
me_cubeziercurve_001.update()
me_cubeziercurve_000 = bpy.data.meshes.new('CUBezierCurve.000')
me_cubeziercurve_000.from_pydata([(0.1848, 1.0, -0.4345), (0.1414, 1.0, -0.3696), (0.07654, 1.0, -0.3263), (-9.403e-08, 1.0, -0.311), (-0.07654, 1.0, -0.3263), (-0.1414, 1.0, -0.3696), (-0.1848, 1.0, -0.4345), (-0.2, 1.0, -0.511), (-0.1848, 1.0, -0.5876), (-0.1414, 1.0, -0.6525), (-0.07654, 1.0, -0.6958), (6.384e-08, 1.0, -0.711), (0.07654, 1.0, -0.6958), (0.1414, 1.0, -0.6525), (0.1848, 1.0, -0.5876), (0.2, 1.0, -0.511), (0.1905, 0.8485, -0.4345), (0.1473, 0.8449, -0.3696), (0.08259, 0.8396, -0.3263), (0.006308, 0.8333, -0.311), (-0.06997, 0.827, -0.3263), (-0.1346, 0.8217, -0.3696), (-0.1778, 0.8181, -0.4345), (-0.193, 0.8168, -0.511), (-0.1778, 0.8181, -0.5876), (-0.1346, 0.8217, -0.6525), (-0.06997, 0.827, -0.6958), (0.006308, 0.8333, -0.711), (0.08259, 0.8396, -0.6958), (0.1473, 0.8449, -0.6525), (0.1905, 0.8485, -0.5876), (0.2056, 0.8497, -0.511), (0.2072, 0.7162, -0.4345), (0.1646, 0.7084, -0.3696), (0.1007, 0.6967, -0.3263), (0.02546, 0.6829, -0.311), (-0.04982, 0.6691, -0.3263), (-0.1136, 0.6574, -0.3696), (-0.1563, 0.6495, -0.4345), (-0.1713, 0.6468, -0.511), (-0.1563, 0.6495, -0.5876), (-0.1136, 0.6574, -0.6525), (-0.04982, 0.6691, -0.6958), (0.02546, 0.6829, -0.711), (0.1007, 0.6967, -0.6958), (0.1646, 0.7084, -0.6525), (0.2072, 0.7162, -0.5876), (0.2222, 0.719, -0.511), (0.2342, 0.6035, -0.4345), (0.1928, 0.5906, -0.3696), (0.1309, 0.5712, -0.3263), (0.05781, 0.5484, -0.311), (-0.01525, 0.5256, -0.3263), (-0.07719, 0.5063, -0.3696), (-0.1186, 0.4934, -0.4345), (-0.1331, 0.4889, -0.511), (-0.1186, 0.4934, -0.5876), (-0.07719, 0.5063, -0.6525), (-0.01525, 0.5256, -0.6958), (0.05781, 0.5484, -0.711), (0.1309, 0.5712, -0.6958), (0.1928, 0.5906, -0.6525), (0.2342, 0.6035, -0.5876), (0.2487, 0.608, -0.511), (0.2704, 0.5094, -0.4345), (0.2313, 0.4906, -0.3696), (0.1727, 0.4627, -0.3263), (0.1037, 0.4296, -0.311), (0.03466, 0.3966, -0.3263), (-0.02388, 0.3686, -0.3696), (-0.06299, 0.3499, -0.4345), (-0.07672, 0.3433, -0.511), (-0.06299, 0.3499, -0.5876), (-0.02388, 0.3686, -0.6525), (0.03466, 0.3966, -0.6958), (0.1037, 0.4296, -0.711), (0.1727, 0.4627, -0.6958), (0.2313, 0.4906, -0.6525), (0.2704, 0.5094, -0.5876), (0.2841, 0.5159, -0.511), (0.315, 0.4319, -0.4345), (0.2794, 0.4071, -0.3696), (0.2262, 0.3699, -0.3263), (0.1635, 0.3261, -0.311), (0.1007, 0.2823, -0.3263), (0.04755, 0.2451, -0.3696), (0.01201, 0.2203, -0.4345), (-0.0004683, 0.2116, -0.511), (0.01201, 0.2203, -0.5876), (0.04755, 0.2451, -0.6525), (0.1007, 0.2823, -0.6958), (0.1635, 0.3261, -0.711), (0.2262, 0.3699, -0.6958), (0.2794, 0.4071, -0.6525), (0.315, 0.4319, -0.5876), (0.3274, 0.4406, -0.511), (0.3682, 0.3682, -0.4345), (0.3375, 0.3375, -0.3696), (0.2916, 0.2916, -0.3263), (0.2375, 0.2375, -0.311), (0.1834, 0.1834, -0.3263), (0.1375, 0.1375, -0.3696), (0.1068, 0.1068, -0.4345), (0.09608, 0.09608, -0.511), (0.1068, 0.1068, -0.5876), (0.1375, 0.1375, -0.6525), (0.1834, 0.1834, -0.6958), (0.2375, 0.2375, -0.711), (0.2916, 0.2916, -0.6958), (0.3375, 0.3375, -0.6525), (0.3682, 0.3682, -0.5876), (0.3789, 0.3789, -0.511), (0.4319, 0.315, -0.4345), (0.4071, 0.2794, -0.3696), (0.3699, 0.2262, -0.3263), (0.3261, 0.1635, -0.311), (0.2823, 0.1007, -0.3263), (0.2451, 0.04755, -0.3696), (0.2203, 0.01201, -0.4345), (0.2116, -0.0004683, -0.511), (0.2203, 0.01201, -0.5876), (0.2451, 0.04755, -0.6525), (0.2823, 0.1007, -0.6958), (0.3261, 0.1635, -0.711), (0.3699, 0.2262, -0.6958), (0.4071, 0.2794, -0.6525), (0.4319, 0.315, -0.5876), (0.4406, 0.3274, -0.511), (0.5094, 0.2704, -0.4345), (0.4906, 0.2313, -0.3696), (0.4627, 0.1727, -0.3263), (0.4296, 0.1037, -0.311), (0.3966, 0.03466, -0.3263), (0.3686, -0.02388, -0.3696), (0.3499, -0.06299, -0.4345), (0.3433, -0.07672, -0.511), (0.3499, -0.06299, -0.5876), (0.3686, -0.02388, -0.6525), (0.3966, 0.03466, -0.6958), (0.4296, 0.1037, -0.711), (0.4627, 0.1727, -0.6958), (0.4906, 0.2313, -0.6525), (0.5094, 0.2704, -0.5876), (0.5159, 0.2841, -0.511), (0.6035, 0.2342, -0.4345), (0.5906, 0.1928, -0.3696), (0.5712, 0.1309, -0.3263), (0.5484, 0.05781, -0.311), (0.5256, -0.01525, -0.3263), (0.5063, -0.07719, -0.3696), (0.4934, -0.1186, -0.4345), (0.4889, -0.1331, -0.511), (0.4934, -0.1186, -0.5876), (0.5063, -0.07719, -0.6525), (0.5256, -0.01525, -0.6958), (0.5484, 0.05781, -0.711), (0.5712, 0.1309, -0.6958), (0.5906, 0.1928, -0.6525), (0.6035, 0.2342, -0.5876), (0.608, 0.2487, -0.511), (0.7162, 0.2072, -0.4345), (0.7084, 0.1646, -0.3696), (0.6967, 0.1007, -0.3263), (0.6829, 0.02546, -0.311), (0.6691, -0.04982, -0.3263), (0.6574, -0.1136, -0.3696), (0.6495, -0.1563, -0.4345), (0.6468, -0.1713, -0.511), (0.6495, -0.1563, -0.5876), (0.6574, -0.1136, -0.6525), (0.6691, -0.04982, -0.6958), (0.6829, 0.02546, -0.711), (0.6967, 0.1007, -0.6958), (0.7084, 0.1646, -0.6525), (0.7162, 0.2072, -0.5876), (0.719, 0.2222, -0.511), (0.8485, 0.1905, -0.4345), (0.8449, 0.1473, -0.3696), (0.8396, 0.08259, -0.3263), (0.8333, 0.006308, -0.311), (0.827, -0.06997, -0.3263), (0.8217, -0.1346, -0.3696), (0.8181, -0.1778, -0.4345), (0.8168, -0.193, -0.511), (0.8181, -0.1778, -0.5876), (0.8217, -0.1346, -0.6525), (0.827, -0.06997, -0.6958), (0.8333, 0.006308, -0.711), (0.8396, 0.08259, -0.6958), (0.8449, 0.1473, -0.6525), (0.8485, 0.1905, -0.5876), (0.8497, 0.2056, -0.511), (1.0, 0.1848, -0.4345), (1.0, 0.1414, -0.3696), (1.0, 0.07654, -0.3263), (1.0, -9.686e-08, -0.311), (1.0, -0.07654, -0.3263), (1.0, -0.1414, -0.3696), (1.0, -0.1848, -0.4345), (1.0, -0.2, -0.511), (1.0, -0.1848, -0.5876), (1.0, -0.1414, -0.6525), (1.0, -0.07654, -0.6958), (1.0, 6.706e-08, -0.711), (1.0, 0.07654, -0.6958), (1.0, 0.1414, -0.6525), (1.0, 0.1848, -0.5876), (1.0, 0.2, -0.511), (-1.0, -1.0, -1.011), (1.0, -1.0, -1.011), (-1.0, 1.0, -1.011), (1.0, 1.0, -1.011), (-1.0, -1.0, -1.011), (1.0, -1.0, -1.011), (-1.0, 1.0, -1.011), (1.0, 1.0, -1.011), (-1.0, -1.0, -0.811), (1.0, -1.0, -0.811), (-1.0, 1.0, -0.811), (1.0, 1.0, -0.811)], [], [(0, 16, 31, 15), (1, 17, 16, 0), (2, 18, 17, 1), (3, 19, 18, 2), (4, 20, 19, 3), (5, 21, 20, 4), (6, 22, 21, 5), (7, 23, 22, 6), (8, 24, 23, 7), (9, 25, 24, 8), (10, 26, 25, 9), (11, 27, 26, 10), (12, 28, 27, 11), (13, 29, 28, 12), (14, 30, 29, 13), (15, 31, 30, 14), (16, 32, 47, 31), (17, 33, 32, 16), (18, 34, 33, 17), (19, 35, 34, 18), (20, 36, 35, 19), (21, 37, 36, 20), (22, 38, 37, 21), (23, 39, 38, 22), (24, 40, 39, 23), (25, 41, 40, 24), (26, 42, 41, 25), (27, 43, 42, 26), (28, 44, 43, 27), (29, 45, 44, 28), (30, 46, 45, 29), (31, 47, 46, 30), (32, 48, 63, 47), (33, 49, 48, 32), (34, 50, 49, 33), (35, 51, 50, 34), (36, 52, 51, 35), (37, 53, 52, 36), (38, 54, 53, 37), (39, 55, 54, 38), (40, 56, 55, 39), (41, 57, 56, 40), (42, 58, 57, 41), (43, 59, 58, 42), (44, 60, 59, 43), (45, 61, 60, 44), (46, 62, 61, 45), (47, 63, 62, 46), (48, 64, 79, 63), (49, 65, 64, 48), (50, 66, 65, 49), (51, 67, 66, 50), (52, 68, 67, 51), (53, 69, 68, 52), (54, 70, 69, 53), (55, 71, 70, 54), (56, 72, 71, 55), (57, 73, 72, 56), (58, 74, 73, 57), (59, 75, 74, 58), (60, 76, 75, 59), (61, 77, 76, 60), (62, 78, 77, 61), (63, 79, 78, 62), (64, 80, 95, 79), (65, 81, 80, 64), (66, 82, 81, 65), (67, 83, 82, 66), (68, 84, 83, 67), (69, 85, 84, 68), (70, 86, 85, 69), (71, 87, 86, 70), (72, 88, 87, 71), (73, 89, 88, 72), (74, 90, 89, 73), (75, 91, 90, 74), (76, 92, 91, 75), (77, 93, 92, 76), (78, 94, 93, 77), (79, 95, 94, 78), (80, 96, 111, 95), (81, 97, 96, 80), (82, 98, 97, 81), (83, 99, 98, 82), (84, 100, 99, 83), (85, 101, 100, 84), (86, 102, 101, 85), (87, 103, 102, 86), (88, 104, 103, 87), (89, 105, 104, 88), (90, 106, 105, 89), (91, 107, 106, 90), (92, 108, 107, 91), (93, 109, 108, 92), (94, 110, 109, 93), (95, 111, 110, 94), (96, 112, 127, 111), (97, 113, 112, 96), (98, 114, 113, 97), (99, 115, 114, 98), (100, 116, 115, 99), (101, 117, 116, 100), (102, 118, 117, 101), (103, 119, 118, 102), (104, 120, 119, 103), (105, 121, 120, 104), (106, 122, 121, 105), (107, 123, 122, 106), (108, 124, 123, 107), (109, 125, 124, 108), (110, 126, 125, 109), (111, 127, 126, 110), (112, 128, 143, 127), (113, 129, 128, 112), (114, 130, 129, 113), (115, 131, 130, 114), (116, 132, 131, 115), (117, 133, 132, 116), (118, 134, 133, 117), (119, 135, 134, 118), (120, 136, 135, 119), (121, 137, 136, 120), (122, 138, 137, 121), (123, 139, 138, 122), (124, 140, 139, 123), (125, 141, 140, 124), (126, 142, 141, 125), (127, 143, 142, 126), (128, 144, 159, 143), (129, 145, 144, 128), (130, 146, 145, 129), (131, 147, 146, 130), (132, 148, 147, 131), (133, 149, 148, 132), (134, 150, 149, 133), (135, 151, 150, 134), (136, 152, 151, 135), (137, 153, 152, 136), (138, 154, 153, 137), (139, 155, 154, 138), (140, 156, 155, 139), (141, 157, 156, 140), (142, 158, 157, 141), (143, 159, 158, 142), (144, 160, 175, 159), (145, 161, 160, 144), (146, 162, 161, 145), (147, 163, 162, 146), (148, 164, 163, 147), (149, 165, 164, 148), (150, 166, 165, 149), (151, 167, 166, 150), (152, 168, 167, 151), (153, 169, 168, 152), (154, 170, 169, 153), (155, 171, 170, 154), (156, 172, 171, 155), (157, 173, 172, 156), (158, 174, 173, 157), (159, 175, 174, 158), (160, 176, 191, 175), (161, 177, 176, 160), (162, 178, 177, 161), (163, 179, 178, 162), (164, 180, 179, 163), (165, 181, 180, 164), (166, 182, 181, 165), (167, 183, 182, 166), (168, 184, 183, 167), (169, 185, 184, 168), (170, 186, 185, 169), (171, 187, 186, 170), (172, 188, 187, 171), (173, 189, 188, 172), (174, 190, 189, 173), (175, 191, 190, 174), (176, 192, 207, 191), (177, 193, 192, 176), (178, 194, 193, 177), (179, 195, 194, 178), (180, 196, 195, 179), (181, 197, 196, 180), (182, 198, 197, 181), (183, 199, 198, 182), (184, 200, 199, 183), (185, 201, 200, 184), (186, 202, 201, 185), (187, 203, 202, 186), (188, 204, 203, 187), (189, 205, 204, 188), (190, 206, 205, 189), (191, 207, 206, 190), (203, 204, 205, 206, 207, 192, 193, 194, 195, 196, 197, 198, 199, 200, 201, 202), (8, 7, 6, 5, 4, 3, 2, 1, 0, 15, 14, 13, 12, 11, 10, 9), (208, 210, 211, 209), (215, 214, 218, 219), (211, 210, 214, 215), (208, 209, 213, 212), (209, 211, 215, 213), (210, 208, 212, 214), (216, 217, 219, 218), (212, 213, 217, 216), (213, 215, 219, 217), (214, 212, 216, 218)])
me_cubeziercurve_000.polygons.foreach_set('use_smooth', [1, 1, 1, 1, 1, 1, 1, 1, 1, 1, 1, 1, 1, 1, 1, 1, 1, 1, 1, 1, 1, 1, 1, 1, 1, 1, 1, 1, 1, 1, 1, 1, 1, 1, 1, 1, 1, 1, 1, 1, 1, 1, 1, 1, 1, 1, 1, 1, 1, 1, 1, 1, 1, 1, 1, 1, 1, 1, 1, 1, 1, 1, 1, 1, 1, 1, 1, 1, 1, 1, 1, 1, 1, 1, 1, 1, 1, 1, 1, 1, 1, 1, 1, 1, 1, 1, 1, 1, 1, 1, 1, 1, 1, 1, 1, 1, 1, 1, 1, 1, 1, 1, 1, 1, 1, 1, 1, 1, 1, 1, 1, 1, 1, 1, 1, 1, 1, 1, 1, 1, 1, 1, 1, 1, 1, 1, 1, 1, 1, 1, 1, 1, 1, 1, 1, 1, 1, 1, 1, 1, 1, 1, 1, 1, 1, 1, 1, 1, 1, 1, 1, 1, 1, 1, 1, 1, 1, 1, 1, 1, 1, 1, 1, 1, 1, 1, 1, 1, 1, 1, 1, 1, 1, 1, 1, 1, 1, 1, 1, 1, 1, 1, 1, 1, 1, 1, 1, 1, 1, 1, 1, 1, 1, 1, 0, 0, 0, 0, 0, 0, 0, 0, 0, 0])
me_cubeziercurve_000.polygons.foreach_set('material_index', [0, 0, 0, 0, 0, 0, 0, 0, 0, 0, 0, 0, 0, 0, 0, 0, 0, 0, 0, 0, 0, 0, 0, 0, 0, 0, 0, 0, 0, 0, 0, 0, 0, 0, 0, 0, 0, 0, 0, 0, 0, 0, 0, 0, 0, 0, 0, 0, 0, 0, 0, 0, 0, 0, 0, 0, 0, 0, 0, 0, 0, 0, 0, 0, 0, 0, 0, 0, 0, 0, 0, 0, 0, 0, 0, 0, 0, 0, 0, 0, 0, 0, 0, 0, 0, 0, 0, 0, 0, 0, 0, 0, 0, 0, 0, 0, 0, 0, 0, 0, 0, 0, 0, 0, 0, 0, 0, 0, 0, 0, 0, 0, 0, 0, 0, 0, 0, 0, 0, 0, 0, 0, 0, 0, 0, 0, 0, 0, 0, 0, 0, 0, 0, 0, 0, 0, 0, 0, 0, 0, 0, 0, 0, 0, 0, 0, 0, 0, 0, 0, 0, 0, 0, 0, 0, 0, 0, 0, 0, 0, 0, 0, 0, 0, 0, 0, 0, 0, 0, 0, 0, 0, 0, 0, 0, 0, 0, 0, 0, 0, 0, 0, 0, 0, 0, 0, 0, 0, 0, 0, 0, 0, 0, 0, 1, 1, 1, 1, 1, 1, 1, 1, 1, 1])
me_cubeziercurve_000.materials.append(mat_cable_material)
me_cubeziercurve_000.materials.append(mat_underground)
me_cubeziercurve_000.use_remesh_preserve_volume = False
me_cubeziercurve_000.use_remesh_preserve_attributes = False
me_cubeziercurve_000.use_mirror_vertex_groups = False
me_cubeziercurve_000.auto_texspace = False
me_cubeziercurve_000.update()
me_plane_002 = bpy.data.meshes.new('Plane.002')
me_plane_002.from_pydata([(-1.0, -1.0, 0.0), (1.0, -1.0, 0.0), (-1.0, 1.0, 0.0), (1.0, 1.0, 0.0), (-1.0, -1.0, 0.0), (1.0, -1.0, 0.0), (-1.0, 1.0, 0.0), (1.0, 1.0, 0.0), (-1.0, -1.0, 0.2), (1.0, -1.0, 0.2), (-1.0, 1.0, 0.2), (1.0, 1.0, 0.2)], [], [(0, 2, 3, 1), (7, 6, 10, 11), (3, 2, 6, 7), (0, 1, 5, 4), (1, 3, 7, 5), (2, 0, 4, 6), (8, 9, 11, 10), (4, 5, 9, 8), (5, 7, 11, 9), (6, 4, 8, 10)])
me_plane_002.use_remesh_preserve_volume = False
me_plane_002.use_remesh_preserve_attributes = False
me_plane_002.use_mirror_vertex_groups = False
me_plane_002.update()
me_cubeziercurve = bpy.data.meshes.new('CUBezierCurve')
me_cubeziercurve.from_pydata([(-1.0, 0.1848, -0.1469), (-1.0, 0.1414, -0.08203), (-1.0, 0.07654, -0.03867), (-1.0, -8.941e-08, -0.02345), (-1.0, -0.07654, -0.03867), (-1.0, -0.1414, -0.08203), (-1.0, -0.1848, -0.1469), (-1.0, -0.2, -0.2234), (-1.0, -0.1848, -0.3), (-1.0, -0.1414, -0.3649), (-1.0, -0.07654, -0.4082), (-1.0, 5.96e-08, -0.4234), (-1.0, 0.07654, -0.4082), (-1.0, 0.1414, -0.3649), (-1.0, 0.1848, -0.3), (-1.0, 0.2, -0.2234), (-0.8913, 0.1848, -0.1469), (-0.8913, 0.1414, -0.08203), (-0.8913, 0.07654, -0.03867), (-0.8913, -8.941e-08, -0.02345), (-0.8913, -0.07654, -0.03867), (-0.8913, -0.1414, -0.08203), (-0.8913, -0.1848, -0.1469), (-0.8913, -0.2, -0.2234), (-0.8913, -0.1848, -0.3), (-0.8913, -0.1414, -0.3649), (-0.8913, -0.07654, -0.4082), (-0.8913, 5.96e-08, -0.4234), (-0.8913, 0.07654, -0.4082), (-0.8913, 0.1414, -0.3649), (-0.8913, 0.1848, -0.3), (-0.8913, 0.2, -0.2234), (-0.7641, 0.1848, -0.1469), (-0.7641, 0.1414, -0.08203), (-0.7641, 0.07654, -0.03867), (-0.7641, -8.941e-08, -0.02345), (-0.7641, -0.07654, -0.03867), (-0.7641, -0.1414, -0.08203), (-0.7641, -0.1848, -0.1469), (-0.7641, -0.2, -0.2234), (-0.7641, -0.1848, -0.3), (-0.7641, -0.1414, -0.3649), (-0.7641, -0.07654, -0.4082), (-0.7641, 5.96e-08, -0.4234), (-0.7641, 0.07654, -0.4082), (-0.7641, 0.1414, -0.3649), (-0.7641, 0.1848, -0.3), (-0.7641, 0.2, -0.2234), (-0.6208, 0.1848, -0.1469), (-0.6208, 0.1414, -0.08203), (-0.6208, 0.07654, -0.03867), (-0.6208, -8.941e-08, -0.02345), (-0.6208, -0.07654, -0.03867), (-0.6208, -0.1414, -0.08203), (-0.6208, -0.1848, -0.1469), (-0.6208, -0.2, -0.2234), (-0.6208, -0.1848, -0.3), (-0.6208, -0.1414, -0.3649), (-0.6208, -0.07654, -0.4082), (-0.6208, 5.96e-08, -0.4234), (-0.6208, 0.07654, -0.4082), (-0.6208, 0.1414, -0.3649), (-0.6208, 0.1848, -0.3), (-0.6208, 0.2, -0.2234), (-0.4637, 0.1848, -0.1469), (-0.4637, 0.1414, -0.08203), (-0.4637, 0.07654, -0.03867), (-0.4637, -8.941e-08, -0.02345), (-0.4637, -0.07654, -0.03867), (-0.4637, -0.1414, -0.08203), (-0.4637, -0.1848, -0.1469), (-0.4637, -0.2, -0.2234), (-0.4637, -0.1848, -0.3), (-0.4637, -0.1414, -0.3649), (-0.4637, -0.07654, -0.4082), (-0.4637, 5.96e-08, -0.4234), (-0.4637, 0.07654, -0.4082), (-0.4637, 0.1414, -0.3649), (-0.4637, 0.1848, -0.3), (-0.4637, 0.2, -0.2234), (-0.2954, 0.1848, -0.1469), (-0.2954, 0.1414, -0.08203), (-0.2954, 0.07654, -0.03867), (-0.2954, -8.941e-08, -0.02345), (-0.2954, -0.07654, -0.03867), (-0.2954, -0.1414, -0.08203), (-0.2954, -0.1848, -0.1469), (-0.2954, -0.2, -0.2234), (-0.2954, -0.1848, -0.3), (-0.2954, -0.1414, -0.3649), (-0.2954, -0.07654, -0.4082), (-0.2954, 5.96e-08, -0.4234), (-0.2954, 0.07654, -0.4082), (-0.2954, 0.1414, -0.3649), (-0.2954, 0.1848, -0.3), (-0.2954, 0.2, -0.2234), (-0.1181, 0.1848, -0.1469), (-0.1181, 0.1414, -0.08203), (-0.1181, 0.07654, -0.03867), (-0.1181, -8.941e-08, -0.02345), (-0.1181, -0.07654, -0.03867), (-0.1181, -0.1414, -0.08203), (-0.1181, -0.1848, -0.1469), (-0.1181, -0.2, -0.2234), (-0.1181, -0.1848, -0.3), (-0.1181, -0.1414, -0.3649), (-0.1181, -0.07654, -0.4082), (-0.1181, 5.96e-08, -0.4234), (-0.1181, 0.07654, -0.4082), (-0.1181, 0.1414, -0.3649), (-0.1181, 0.1848, -0.3), (-0.1181, 0.2, -0.2234), (0.06582, 0.1848, -0.1469), (0.06582, 0.1414, -0.08203), (0.06582, 0.07654, -0.03867), (0.06582, -8.941e-08, -0.02345), (0.06582, -0.07654, -0.03867), (0.06582, -0.1414, -0.08203), (0.06582, -0.1848, -0.1469), (0.06582, -0.2, -0.2234), (0.06582, -0.1848, -0.3), (0.06582, -0.1414, -0.3649), (0.06582, -0.07654, -0.4082), (0.06582, 5.96e-08, -0.4234), (0.06582, 0.07654, -0.4082), (0.06582, 0.1414, -0.3649), (0.06582, 0.1848, -0.3), (0.06582, 0.2, -0.2234), (0.2539, 0.1848, -0.1469), (0.2539, 0.1414, -0.08203), (0.2539, 0.07654, -0.03867), (0.2539, -8.941e-08, -0.02345), (0.2539, -0.07654, -0.03867), (0.2539, -0.1414, -0.08203), (0.2539, -0.1848, -0.1469), (0.2539, -0.2, -0.2234), (0.2539, -0.1848, -0.3), (0.2539, -0.1414, -0.3649), (0.2539, -0.07654, -0.4082), (0.2539, 5.96e-08, -0.4234), (0.2539, 0.07654, -0.4082), (0.2539, 0.1414, -0.3649), (0.2539, 0.1848, -0.3), (0.2539, 0.2, -0.2234), (0.4437, 0.1848, -0.1469), (0.4437, 0.1414, -0.08203), (0.4437, 0.07654, -0.03867), (0.4437, -8.941e-08, -0.02345), (0.4437, -0.07654, -0.03867), (0.4437, -0.1414, -0.08203), (0.4437, -0.1848, -0.1469), (0.4437, -0.2, -0.2234), (0.4437, -0.1848, -0.3), (0.4437, -0.1414, -0.3649), (0.4437, -0.07654, -0.4082), (0.4437, 5.96e-08, -0.4234), (0.4437, 0.07654, -0.4082), (0.4437, 0.1414, -0.3649), (0.4437, 0.1848, -0.3), (0.4437, 0.2, -0.2234), (0.6329, 0.1848, -0.1469), (0.6329, 0.1414, -0.08203), (0.6329, 0.07654, -0.03867), (0.6329, -8.941e-08, -0.02345), (0.6329, -0.07654, -0.03867), (0.6329, -0.1414, -0.08203), (0.6329, -0.1848, -0.1469), (0.6329, -0.2, -0.2234), (0.6329, -0.1848, -0.3), (0.6329, -0.1414, -0.3649), (0.6329, -0.07654, -0.4082), (0.6329, 5.96e-08, -0.4234), (0.6329, 0.07654, -0.4082), (0.6329, 0.1414, -0.3649), (0.6329, 0.1848, -0.3), (0.6329, 0.2, -0.2234), (0.8191, 0.1848, -0.1469), (0.8191, 0.1414, -0.08203), (0.8191, 0.07654, -0.03867), (0.8191, -8.941e-08, -0.02345), (0.8191, -0.07654, -0.03867), (0.8191, -0.1414, -0.08203), (0.8191, -0.1848, -0.1469), (0.8191, -0.2, -0.2234), (0.8191, -0.1848, -0.3), (0.8191, -0.1414, -0.3649), (0.8191, -0.07654, -0.4082), (0.8191, 5.96e-08, -0.4234), (0.8191, 0.07654, -0.4082), (0.8191, 0.1414, -0.3649), (0.8191, 0.1848, -0.3), (0.8191, 0.2, -0.2234), (1.0, 0.1848, -0.1469), (1.0, 0.1414, -0.08203), (1.0, 0.07654, -0.03867), (1.0, -8.941e-08, -0.02345), (1.0, -0.07654, -0.03867), (1.0, -0.1414, -0.08203), (1.0, -0.1848, -0.1469), (1.0, -0.2, -0.2234), (1.0, -0.1848, -0.3), (1.0, -0.1414, -0.3649), (1.0, -0.07654, -0.4082), (1.0, 5.96e-08, -0.4234), (1.0, 0.07654, -0.4082), (1.0, 0.1414, -0.3649), (1.0, 0.1848, -0.3), (1.0, 0.2, -0.2234), (-1.0, -1.0, -0.7234), (1.0, -1.0, -0.7234), (-1.0, 1.0, -0.7234), (1.0, 1.0, -0.7234), (-1.0, -1.0, -0.7234), (1.0, -1.0, -0.7234), (-1.0, 1.0, -0.7234), (1.0, 1.0, -0.7234), (-1.0, -1.0, -0.5234), (1.0, -1.0, -0.5234), (-1.0, 1.0, -0.5234), (1.0, 1.0, -0.5234)], [], [(0, 16, 31, 15), (1, 17, 16, 0), (2, 18, 17, 1), (3, 19, 18, 2), (4, 20, 19, 3), (5, 21, 20, 4), (6, 22, 21, 5), (7, 23, 22, 6), (8, 24, 23, 7), (9, 25, 24, 8), (10, 26, 25, 9), (11, 27, 26, 10), (12, 28, 27, 11), (13, 29, 28, 12), (14, 30, 29, 13), (15, 31, 30, 14), (16, 32, 47, 31), (17, 33, 32, 16), (18, 34, 33, 17), (19, 35, 34, 18), (20, 36, 35, 19), (21, 37, 36, 20), (22, 38, 37, 21), (23, 39, 38, 22), (24, 40, 39, 23), (25, 41, 40, 24), (26, 42, 41, 25), (27, 43, 42, 26), (28, 44, 43, 27), (29, 45, 44, 28), (30, 46, 45, 29), (31, 47, 46, 30), (32, 48, 63, 47), (33, 49, 48, 32), (34, 50, 49, 33), (35, 51, 50, 34), (36, 52, 51, 35), (37, 53, 52, 36), (38, 54, 53, 37), (39, 55, 54, 38), (40, 56, 55, 39), (41, 57, 56, 40), (42, 58, 57, 41), (43, 59, 58, 42), (44, 60, 59, 43), (45, 61, 60, 44), (46, 62, 61, 45), (47, 63, 62, 46), (48, 64, 79, 63), (49, 65, 64, 48), (50, 66, 65, 49), (51, 67, 66, 50), (52, 68, 67, 51), (53, 69, 68, 52), (54, 70, 69, 53), (55, 71, 70, 54), (56, 72, 71, 55), (57, 73, 72, 56), (58, 74, 73, 57), (59, 75, 74, 58), (60, 76, 75, 59), (61, 77, 76, 60), (62, 78, 77, 61), (63, 79, 78, 62), (64, 80, 95, 79), (65, 81, 80, 64), (66, 82, 81, 65), (67, 83, 82, 66), (68, 84, 83, 67), (69, 85, 84, 68), (70, 86, 85, 69), (71, 87, 86, 70), (72, 88, 87, 71), (73, 89, 88, 72), (74, 90, 89, 73), (75, 91, 90, 74), (76, 92, 91, 75), (77, 93, 92, 76), (78, 94, 93, 77), (79, 95, 94, 78), (80, 96, 111, 95), (81, 97, 96, 80), (82, 98, 97, 81), (83, 99, 98, 82), (84, 100, 99, 83), (85, 101, 100, 84), (86, 102, 101, 85), (87, 103, 102, 86), (88, 104, 103, 87), (89, 105, 104, 88), (90, 106, 105, 89), (91, 107, 106, 90), (92, 108, 107, 91), (93, 109, 108, 92), (94, 110, 109, 93), (95, 111, 110, 94), (96, 112, 127, 111), (97, 113, 112, 96), (98, 114, 113, 97), (99, 115, 114, 98), (100, 116, 115, 99), (101, 117, 116, 100), (102, 118, 117, 101), (103, 119, 118, 102), (104, 120, 119, 103), (105, 121, 120, 104), (106, 122, 121, 105), (107, 123, 122, 106), (108, 124, 123, 107), (109, 125, 124, 108), (110, 126, 125, 109), (111, 127, 126, 110), (112, 128, 143, 127), (113, 129, 128, 112), (114, 130, 129, 113), (115, 131, 130, 114), (116, 132, 131, 115), (117, 133, 132, 116), (118, 134, 133, 117), (119, 135, 134, 118), (120, 136, 135, 119), (121, 137, 136, 120), (122, 138, 137, 121), (123, 139, 138, 122), (124, 140, 139, 123), (125, 141, 140, 124), (126, 142, 141, 125), (127, 143, 142, 126), (128, 144, 159, 143), (129, 145, 144, 128), (130, 146, 145, 129), (131, 147, 146, 130), (132, 148, 147, 131), (133, 149, 148, 132), (134, 150, 149, 133), (135, 151, 150, 134), (136, 152, 151, 135), (137, 153, 152, 136), (138, 154, 153, 137), (139, 155, 154, 138), (140, 156, 155, 139), (141, 157, 156, 140), (142, 158, 157, 141), (143, 159, 158, 142), (144, 160, 175, 159), (145, 161, 160, 144), (146, 162, 161, 145), (147, 163, 162, 146), (148, 164, 163, 147), (149, 165, 164, 148), (150, 166, 165, 149), (151, 167, 166, 150), (152, 168, 167, 151), (153, 169, 168, 152), (154, 170, 169, 153), (155, 171, 170, 154), (156, 172, 171, 155), (157, 173, 172, 156), (158, 174, 173, 157), (159, 175, 174, 158), (160, 176, 191, 175), (161, 177, 176, 160), (162, 178, 177, 161), (163, 179, 178, 162), (164, 180, 179, 163), (165, 181, 180, 164), (166, 182, 181, 165), (167, 183, 182, 166), (168, 184, 183, 167), (169, 185, 184, 168), (170, 186, 185, 169), (171, 187, 186, 170), (172, 188, 187, 171), (173, 189, 188, 172), (174, 190, 189, 173), (175, 191, 190, 174), (176, 192, 207, 191), (177, 193, 192, 176), (178, 194, 193, 177), (179, 195, 194, 178), (180, 196, 195, 179), (181, 197, 196, 180), (182, 198, 197, 181), (183, 199, 198, 182), (184, 200, 199, 183), (185, 201, 200, 184), (186, 202, 201, 185), (187, 203, 202, 186), (188, 204, 203, 187), (189, 205, 204, 188), (190, 206, 205, 189), (191, 207, 206, 190), (203, 204, 205, 206, 207, 192, 193, 194, 195, 196, 197, 198, 199, 200, 201, 202), (8, 7, 6, 5, 4, 3, 2, 1, 0, 15, 14, 13, 12, 11, 10, 9), (208, 210, 211, 209), (215, 214, 218, 219), (211, 210, 214, 215), (208, 209, 213, 212), (209, 211, 215, 213), (210, 208, 212, 214), (216, 217, 219, 218), (212, 213, 217, 216), (213, 215, 219, 217), (214, 212, 216, 218)])
me_cubeziercurve.polygons.foreach_set('use_smooth', [1, 1, 1, 1, 1, 1, 1, 1, 1, 1, 1, 1, 1, 1, 1, 1, 1, 1, 1, 1, 1, 1, 1, 1, 1, 1, 1, 1, 1, 1, 1, 1, 1, 1, 1, 1, 1, 1, 1, 1, 1, 1, 1, 1, 1, 1, 1, 1, 1, 1, 1, 1, 1, 1, 1, 1, 1, 1, 1, 1, 1, 1, 1, 1, 1, 1, 1, 1, 1, 1, 1, 1, 1, 1, 1, 1, 1, 1, 1, 1, 1, 1, 1, 1, 1, 1, 1, 1, 1, 1, 1, 1, 1, 1, 1, 1, 1, 1, 1, 1, 1, 1, 1, 1, 1, 1, 1, 1, 1, 1, 1, 1, 1, 1, 1, 1, 1, 1, 1, 1, 1, 1, 1, 1, 1, 1, 1, 1, 1, 1, 1, 1, 1, 1, 1, 1, 1, 1, 1, 1, 1, 1, 1, 1, 1, 1, 1, 1, 1, 1, 1, 1, 1, 1, 1, 1, 1, 1, 1, 1, 1, 1, 1, 1, 1, 1, 1, 1, 1, 1, 1, 1, 1, 1, 1, 1, 1, 1, 1, 1, 1, 1, 1, 1, 1, 1, 1, 1, 1, 1, 1, 1, 1, 1, 0, 0, 0, 0, 0, 0, 0, 0, 0, 0])
me_cubeziercurve.polygons.foreach_set('material_index', [0, 0, 0, 0, 0, 0, 0, 0, 0, 0, 0, 0, 0, 0, 0, 0, 0, 0, 0, 0, 0, 0, 0, 0, 0, 0, 0, 0, 0, 0, 0, 0, 0, 0, 0, 0, 0, 0, 0, 0, 0, 0, 0, 0, 0, 0, 0, 0, 0, 0, 0, 0, 0, 0, 0, 0, 0, 0, 0, 0, 0, 0, 0, 0, 0, 0, 0, 0, 0, 0, 0, 0, 0, 0, 0, 0, 0, 0, 0, 0, 0, 0, 0, 0, 0, 0, 0, 0, 0, 0, 0, 0, 0, 0, 0, 0, 0, 0, 0, 0, 0, 0, 0, 0, 0, 0, 0, 0, 0, 0, 0, 0, 0, 0, 0, 0, 0, 0, 0, 0, 0, 0, 0, 0, 0, 0, 0, 0, 0, 0, 0, 0, 0, 0, 0, 0, 0, 0, 0, 0, 0, 0, 0, 0, 0, 0, 0, 0, 0, 0, 0, 0, 0, 0, 0, 0, 0, 0, 0, 0, 0, 0, 0, 0, 0, 0, 0, 0, 0, 0, 0, 0, 0, 0, 0, 0, 0, 0, 0, 0, 0, 0, 0, 0, 0, 0, 0, 0, 0, 0, 0, 0, 0, 0, 1, 1, 1, 1, 1, 1, 1, 1, 1, 1])
me_cubeziercurve.materials.append(mat_cable_material)
me_cubeziercurve.materials.append(mat_underground)
me_cubeziercurve.use_remesh_preserve_volume = False
me_cubeziercurve.use_remesh_preserve_attributes = False
me_cubeziercurve.use_mirror_vertex_groups = False
me_cubeziercurve.auto_texspace = False
me_cubeziercurve.update()

# ---- curves / text
cu_beziercurve_001 = bpy.data.curves.new('BezierCurve.001', 'CURVE')
cu_beziercurve_001.dimensions = '3D'
_sp = cu_beziercurve_001.splines.new('BEZIER'); _sp.bezier_points.add(1)
_sp.bezier_points.foreach_set('co', [-1.0, 0.0, -0.2234, 1.0, 0.0, -0.2234])
_sp.bezier_points.foreach_set('handle_left', [-1.707, 0.0, -0.2234, 0.2905, 0.0, -0.2234])
_sp.bezier_points.foreach_set('handle_right', [-0.6054, 0.0, -0.2234, 2.0, 0.0, -0.2234])
for _p, _l, _r in zip(_sp.bezier_points, ['ALIGNED', 'ALIGNED'], ['ALIGNED', 'ALIGNED']): _p.handle_left_type = _l; _p.handle_right_type = _r
_sp.order_u = 0
_sp.order_v = 0
cu_beziercurve_001.use_path = True
cu_beziercurve_001.use_path_clamp = True
cu_beziercurve_001.bevel_resolution = 6
cu_beziercurve_001.bevel_depth = 0.2
cu_beziercurve_001.fill_mode = 'FULL'

# ---- objects
ob_cross = bpy.data.objects.new('cross', me_cubeziercurve_003)
ob_t_cable = bpy.data.objects.new('t_cable', me_cubeziercurve_001)
ob_angle = bpy.data.objects.new('angle', me_cubeziercurve_000)
ob_example_ground = bpy.data.objects.new('example_ground', me_plane_002)
ob_area = bpy.data.objects.new('Area', light_area)
ob_example_curve = bpy.data.objects.new('example_curve', cu_beziercurve_001)
ob_straight = bpy.data.objects.new('straight', me_cubeziercurve)
ob_camera = bpy.data.objects.new('Camera', cam_camera)

# ---- transforms, parenting, visibility, modifiers, constraints
ob_cross.location = (3.13, 0.0, 0.6728)
ob_cross.lineart.crease_threshold = 0.0
ob_t_cable.location = (0.9462, 0.0, 1.0)
ob_t_cable.lineart.crease_threshold = 0.0
ob_angle.location = (-1.301, 0.0, 1.0)
ob_angle.rotation_euler = (0.0, -0.0, -1.571)
ob_angle.lineart.crease_threshold = 0.0
ob_example_ground.location = (5.63, -3.066, 0.444)
ob_example_ground.hide_viewport = True
ob_example_ground.lineart.crease_threshold = 0.0
ob_area.location = (0.0, 0.0, 4.986)
ob_area.lineart.crease_threshold = 0.0
ob_example_curve.location = (-2.163, -4.69, 1.595)
ob_example_curve.hide_viewport = True
ob_example_curve.lineart.crease_threshold = 0.0
ob_straight.location = (-3.508, 0.0, 0.6998)
ob_straight.lineart.crease_threshold = 0.0
ob_camera.location = (5.953, -6.545, 3.199)
ob_camera.rotation_euler = (1.277, -2.114e-06, 0.6959)
ob_camera.lock_rotations_4d = False
ob_camera.empty_display_type = 'ARROWS'
ob_camera.color = (0.0, 0.0, 0.0, 0.0)
ob_camera.display_type = 'WIRE'
ob_camera.lineart.crease_threshold = 0.0

# ---- collection membership
col_collection_1.objects.link(ob_cross)
col_collection_1.objects.link(ob_t_cable)
col_collection_1.objects.link(ob_angle)
col_collection_1.objects.link(ob_example_ground)
col_collection_1.objects.link(ob_area)
col_collection_1.objects.link(ob_example_curve)
col_collection_1.objects.link(ob_straight)
col_collection_1.objects.link(ob_camera)

# ---- scene / render settings (as saved in the file)
scene.camera = ob_camera
scene.frame_start = 1; scene.frame_end = 250; scene.frame_set(1)
scene.render.engine = 'CYCLES'
scene.render.dither_intensity = 0.0
scene.cycles.use_denoising = False
scene.cycles.samples = 250
scene.cycles.sampling_pattern = 'TABULATED_SOBOL'
scene.cycles.use_adaptive_sampling = False
scene.cycles.use_light_tree = False
scene.cycles.blur_glossy = 0.0
scene.cycles.sample_clamp_indirect = 0.0
scene.view_settings.view_transform = 'Standard'
bpy.context.view_layer.update()

